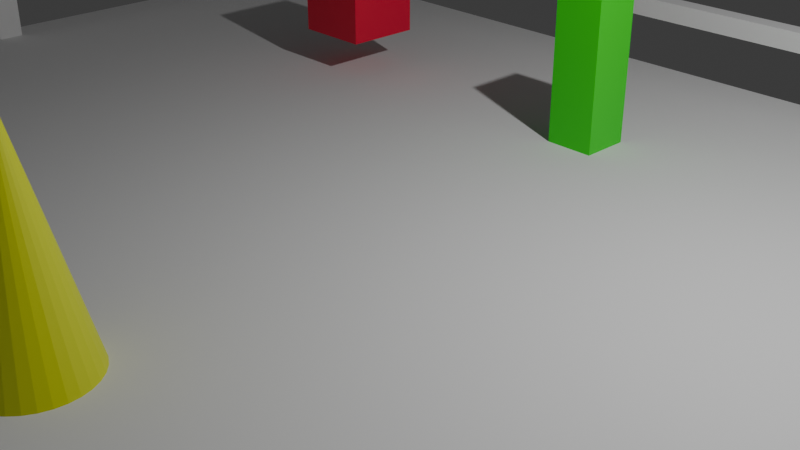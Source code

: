 # Source: Doorways_PrimaryScene.blend  (saved by Blender 5.1.30; exported with 4.5.12 LTS)
import bpy
from mathutils import Matrix  # noqa: F401  (used for matrix-valued properties, if any)

bpy.ops.wm.read_factory_settings(use_empty=True)
scene = bpy.context.scene
scene.name = 'Scene'

# ---- collections
col_collection = bpy.data.collections.new('Collection'); scene.collection.children.link(col_collection)
col_00_blockout = bpy.data.collections.new('00_Blockout'); scene.collection.children.link(col_00_blockout)
col_01_porch = bpy.data.collections.new('01_Porch'); scene.collection.children.link(col_01_porch)
col_02_temple = bpy.data.collections.new('02_Temple'); scene.collection.children.link(col_02_temple)
col_03_mountains = bpy.data.collections.new('03_Mountains'); scene.collection.children.link(col_03_mountains)
col_04_waterfall = bpy.data.collections.new('04_Waterfall'); scene.collection.children.link(col_04_waterfall)
col_05_export = bpy.data.collections.new('05_Export'); scene.collection.children.link(col_05_export)

# ---- materials (node trees are filled in below, after node groups)
mat_material_003 = bpy.data.materials.new('Material.003')
mat_material_002 = bpy.data.materials.new('Material.002')
mat_material_001 = bpy.data.materials.new('Material.001')
mat_mat_blckout_water = bpy.data.materials.new('MAT_Blckout_Water')

# ---- material node trees
mat_material_003.use_nodes = True; mat_material_003.node_tree.nodes.clear()
_N = mat_material_003.node_tree.nodes; _L = mat_material_003.node_tree.links
n0 = _N.new('ShaderNodeBsdfPrincipled'); n0.name = 'Principled BSDF'; n0.location = (-200, 100)
n0.inputs[0].default_value = (0.01486, 0.8, 0.006589, 1.0)
n1 = _N.new('ShaderNodeOutputMaterial'); n1.name = 'Material Output'; n1.location = (200, 100)
_L.new(n0.outputs[0], n1.inputs[0])
n1.is_active_output = True
mat_material_002.use_nodes = True; mat_material_002.node_tree.nodes.clear()
_N = mat_material_002.node_tree.nodes; _L = mat_material_002.node_tree.links
n0 = _N.new('ShaderNodeBsdfPrincipled'); n0.name = 'Principled BSDF'; n0.location = (-200, 100)
n0.inputs[0].default_value = (0.7272, 0.8, 0.007224, 1.0)
n1 = _N.new('ShaderNodeOutputMaterial'); n1.name = 'Material Output'; n1.location = (200, 100)
_L.new(n0.outputs[0], n1.inputs[0])
n1.is_active_output = True
mat_material_001.use_nodes = True; mat_material_001.node_tree.nodes.clear()
_N = mat_material_001.node_tree.nodes; _L = mat_material_001.node_tree.links
n0 = _N.new('ShaderNodeBsdfPrincipled'); n0.name = 'Principled BSDF'; n0.location = (-200, 100)
n0.inputs[0].default_value = (0.8, 0.003506, 0.04644, 1.0)
n1 = _N.new('ShaderNodeOutputMaterial'); n1.name = 'Material Output'; n1.location = (200, 100)
_L.new(n0.outputs[0], n1.inputs[0])
n1.is_active_output = True
mat_mat_blckout_water.use_nodes = True; mat_mat_blckout_water.node_tree.nodes.clear()
_N = mat_mat_blckout_water.node_tree.nodes; _L = mat_mat_blckout_water.node_tree.links
n0 = _N.new('ShaderNodeBsdfPrincipled'); n0.name = 'Principled BSDF'; n0.location = (-200, 100)
n0.inputs[0].default_value = (0.08394, 0.0525, 0.8, 1.0)
n1 = _N.new('ShaderNodeOutputMaterial'); n1.name = 'Material Output'; n1.location = (200, 100)
_L.new(n0.outputs[0], n1.inputs[0])
n1.is_active_output = True

# ---- world
world_world = bpy.data.worlds.new('World'); scene.world = world_world
world_world.use_nodes = True; world_world.node_tree.nodes.clear()
_N = world_world.node_tree.nodes; _L = world_world.node_tree.links
n0 = _N.new('ShaderNodeOutputWorld'); n0.name = 'World Output'; n0.location = (200, 100)
n1 = _N.new('ShaderNodeBackground'); n1.name = 'Background'; n1.location = (-200, 100)
n1.inputs[0].default_value = (0.05088, 0.05088, 0.05088, 1.0)
_L.new(n1.outputs[0], n0.inputs[0])
n0.is_active_output = True
world_world.color = (0.05088, 0.05088, 0.05088)
world_world.sun_shadow_jitter_overblur = 0.0

# ---- cameras
cam_camera = bpy.data.cameras.new('Camera')
cam_camera.clip_end = 100.0
cam_camera.ortho_scale = 7.314

# ---- lights
light_light = bpy.data.lights.new('Light', 'POINT')
light_light.energy = 1000.0
light_light.shadow_soft_size = 0.1

# ---- meshes
me_cube_001 = bpy.data.meshes.new('Cube.001')
me_cube_001.from_pydata([(-1.0, -1.0, -1.0), (-1.0, -1.0, 1.0), (-1.0, 1.0, -1.0), (-1.0, 1.0, 1.0), (1.0, -1.0, -1.0), (1.0, -1.0, 1.0), (1.0, 1.0, -1.0), (1.0, 1.0, 1.0)], [], [(0, 1, 3, 2), (2, 3, 7, 6), (6, 7, 5, 4), (4, 5, 1, 0), (2, 6, 4, 0), (7, 3, 1, 5)])
_uv = me_cube_001.uv_layers.new(name='UVMap')
_uv.uv.foreach_set('vector', [0.375, 0.0, 0.625, 0.0, 0.625, 0.25, 0.375, 0.25, 0.375, 0.25, 0.625, 0.25, 0.625, 0.5, 0.375, 0.5, 0.375, 0.5, 0.625, 0.5, 0.625, 0.75, 0.375, 0.75, 0.375, 0.75, 0.625, 0.75, 0.625, 1.0, 0.375, 1.0, 0.125, 0.5, 0.375, 0.5, 0.375, 0.75, 0.125, 0.75, 0.625, 0.5, 0.875, 0.5, 0.875, 0.75, 0.625, 0.75])
me_cube_001.update()
me_cube_002 = bpy.data.meshes.new('Cube.002')
me_cube_002.from_pydata([(-1.0, -1.0, -1.0), (-1.0, -1.0, 1.0), (-1.0, 1.0, -1.0), (-1.0, 1.0, 1.0), (1.0, -1.0, -1.0), (1.0, -1.0, 1.0), (1.0, 1.0, -1.0), (1.0, 1.0, 1.0)], [], [(0, 1, 3, 2), (2, 3, 7, 6), (6, 7, 5, 4), (4, 5, 1, 0), (2, 6, 4, 0), (7, 3, 1, 5)])
_uv = me_cube_002.uv_layers.new(name='UVMap')
_uv.uv.foreach_set('vector', [0.375, 0.0, 0.625, 0.0, 0.625, 0.25, 0.375, 0.25, 0.375, 0.25, 0.625, 0.25, 0.625, 0.5, 0.375, 0.5, 0.375, 0.5, 0.625, 0.5, 0.625, 0.75, 0.375, 0.75, 0.375, 0.75, 0.625, 0.75, 0.625, 1.0, 0.375, 1.0, 0.125, 0.5, 0.375, 0.5, 0.375, 0.75, 0.125, 0.75, 0.625, 0.5, 0.875, 0.5, 0.875, 0.75, 0.625, 0.75])
me_cube_002.update()
me_cube_003 = bpy.data.meshes.new('Cube.003')
me_cube_003.from_pydata([(-1.0, -1.0, -1.0), (-1.0, -1.0, 1.0), (-1.0, 1.0, -1.0), (-1.0, 1.0, 1.0), (1.0, -1.0, -1.0), (1.0, -1.0, 1.0), (1.0, 1.0, -1.0), (1.0, 1.0, 1.0)], [], [(0, 1, 3, 2), (2, 3, 7, 6), (6, 7, 5, 4), (4, 5, 1, 0), (2, 6, 4, 0), (7, 3, 1, 5)])
_uv = me_cube_003.uv_layers.new(name='UVMap')
_uv.uv.foreach_set('vector', [0.375, 0.0, 0.625, 0.0, 0.625, 0.25, 0.375, 0.25, 0.375, 0.25, 0.625, 0.25, 0.625, 0.5, 0.375, 0.5, 0.375, 0.5, 0.625, 0.5, 0.625, 0.75, 0.375, 0.75, 0.375, 0.75, 0.625, 0.75, 0.625, 1.0, 0.375, 1.0, 0.125, 0.5, 0.375, 0.5, 0.375, 0.75, 0.125, 0.75, 0.625, 0.5, 0.875, 0.5, 0.875, 0.75, 0.625, 0.75])
me_cube_003.update()
me_cube_004 = bpy.data.meshes.new('Cube.004')
me_cube_004.from_pydata([(-1.0, -1.0, -1.0), (-1.0, -1.0, 1.0), (-1.0, 1.0, -1.0), (-1.0, 1.0, 1.0), (1.0, -1.0, -1.0), (1.0, -1.0, 1.0), (1.0, 1.0, -1.0), (1.0, 1.0, 1.0)], [], [(0, 1, 3, 2), (2, 3, 7, 6), (6, 7, 5, 4), (4, 5, 1, 0), (2, 6, 4, 0), (7, 3, 1, 5)])
_uv = me_cube_004.uv_layers.new(name='UVMap')
_uv.uv.foreach_set('vector', [0.375, 0.0, 0.625, 0.0, 0.625, 0.25, 0.375, 0.25, 0.375, 0.25, 0.625, 0.25, 0.625, 0.5, 0.375, 0.5, 0.375, 0.5, 0.625, 0.5, 0.625, 0.75, 0.375, 0.75, 0.375, 0.75, 0.625, 0.75, 0.625, 1.0, 0.375, 1.0, 0.125, 0.5, 0.375, 0.5, 0.375, 0.75, 0.125, 0.75, 0.625, 0.5, 0.875, 0.5, 0.875, 0.75, 0.625, 0.75])
me_cube_004.update()
me_cube_005 = bpy.data.meshes.new('Cube.005')
me_cube_005.from_pydata([(-1.0, -1.0, -1.0), (-1.0, -1.0, 1.0), (-1.0, 1.0, -1.0), (-1.0, 1.0, 1.0), (1.0, -1.0, -1.0), (1.0, -1.0, 1.0), (1.0, 1.0, -1.0), (1.0, 1.0, 1.0)], [], [(0, 1, 3, 2), (2, 3, 7, 6), (6, 7, 5, 4), (4, 5, 1, 0), (2, 6, 4, 0), (7, 3, 1, 5)])
_uv = me_cube_005.uv_layers.new(name='UVMap')
_uv.uv.foreach_set('vector', [0.375, 0.0, 0.625, 0.0, 0.625, 0.25, 0.375, 0.25, 0.375, 0.25, 0.625, 0.25, 0.625, 0.5, 0.375, 0.5, 0.375, 0.5, 0.625, 0.5, 0.625, 0.75, 0.375, 0.75, 0.375, 0.75, 0.625, 0.75, 0.625, 1.0, 0.375, 1.0, 0.125, 0.5, 0.375, 0.5, 0.375, 0.75, 0.125, 0.75, 0.625, 0.5, 0.875, 0.5, 0.875, 0.75, 0.625, 0.75])
me_cube_005.update()
me_cube_006 = bpy.data.meshes.new('Cube.006')
me_cube_006.from_pydata([(-1.0, -1.0, -1.0), (-1.0, -1.0, 1.0), (-1.0, 1.0, -1.0), (-1.0, 1.0, 1.0), (1.0, -1.0, -1.0), (1.0, -1.0, 1.0), (1.0, 1.0, -1.0), (1.0, 1.0, 1.0)], [], [(0, 1, 3, 2), (2, 3, 7, 6), (6, 7, 5, 4), (4, 5, 1, 0), (2, 6, 4, 0), (7, 3, 1, 5)])
_uv = me_cube_006.uv_layers.new(name='UVMap')
_uv.uv.foreach_set('vector', [0.375, 0.0, 0.625, 0.0, 0.625, 0.25, 0.375, 0.25, 0.375, 0.25, 0.625, 0.25, 0.625, 0.5, 0.375, 0.5, 0.375, 0.5, 0.625, 0.5, 0.625, 0.75, 0.375, 0.75, 0.375, 0.75, 0.625, 0.75, 0.625, 1.0, 0.375, 1.0, 0.125, 0.5, 0.375, 0.5, 0.375, 0.75, 0.125, 0.75, 0.625, 0.5, 0.875, 0.5, 0.875, 0.75, 0.625, 0.75])
me_cube_006.update()
me_cube_007 = bpy.data.meshes.new('Cube.007')
me_cube_007.from_pydata([(-1.0, -1.0, -1.0), (-1.0, -1.0, 1.0), (-1.0, 1.0, -1.0), (-1.0, 1.0, 1.0), (1.0, -1.0, -1.0), (1.0, -1.0, 1.0), (1.0, 1.0, -1.0), (1.0, 1.0, 1.0)], [], [(0, 1, 3, 2), (2, 3, 7, 6), (6, 7, 5, 4), (4, 5, 1, 0), (2, 6, 4, 0), (7, 3, 1, 5)])
_uv = me_cube_007.uv_layers.new(name='UVMap')
_uv.uv.foreach_set('vector', [0.375, 0.0, 0.625, 0.0, 0.625, 0.25, 0.375, 0.25, 0.375, 0.25, 0.625, 0.25, 0.625, 0.5, 0.375, 0.5, 0.375, 0.5, 0.625, 0.5, 0.625, 0.75, 0.375, 0.75, 0.375, 0.75, 0.625, 0.75, 0.625, 1.0, 0.375, 1.0, 0.125, 0.5, 0.375, 0.5, 0.375, 0.75, 0.125, 0.75, 0.625, 0.5, 0.875, 0.5, 0.875, 0.75, 0.625, 0.75])
me_cube_007.update()
me_cube_008 = bpy.data.meshes.new('Cube.008')
me_cube_008.from_pydata([(-1.0, -1.0, -1.0), (-1.0, -1.0, 1.0), (-1.0, 1.0, -1.0), (-1.0, 1.0, 1.0), (1.0, -1.0, -1.0), (1.0, -1.0, 1.0), (1.0, 1.0, -1.0), (1.0, 1.0, 1.0)], [], [(0, 1, 3, 2), (2, 3, 7, 6), (6, 7, 5, 4), (4, 5, 1, 0), (2, 6, 4, 0), (7, 3, 1, 5)])
_uv = me_cube_008.uv_layers.new(name='UVMap')
_uv.uv.foreach_set('vector', [0.375, 0.0, 0.625, 0.0, 0.625, 0.25, 0.375, 0.25, 0.375, 0.25, 0.625, 0.25, 0.625, 0.5, 0.375, 0.5, 0.375, 0.5, 0.625, 0.5, 0.625, 0.75, 0.375, 0.75, 0.375, 0.75, 0.625, 0.75, 0.625, 1.0, 0.375, 1.0, 0.125, 0.5, 0.375, 0.5, 0.375, 0.75, 0.125, 0.75, 0.625, 0.5, 0.875, 0.5, 0.875, 0.75, 0.625, 0.75])
me_cube_008.update()
me_cube_009 = bpy.data.meshes.new('Cube.009')
me_cube_009.from_pydata([(-1.0, -1.0, -1.0), (-1.0, -1.0, 1.0), (-1.0, 1.0, -1.0), (-1.0, 1.0, 1.0), (1.0, -1.0, -1.0), (1.0, -1.0, 1.0), (1.0, 1.0, -1.0), (1.0, 1.0, 1.0)], [], [(0, 1, 3, 2), (2, 3, 7, 6), (6, 7, 5, 4), (4, 5, 1, 0), (2, 6, 4, 0), (7, 3, 1, 5)])
_uv = me_cube_009.uv_layers.new(name='UVMap')
_uv.uv.foreach_set('vector', [0.375, 0.0, 0.625, 0.0, 0.625, 0.25, 0.375, 0.25, 0.375, 0.25, 0.625, 0.25, 0.625, 0.5, 0.375, 0.5, 0.375, 0.5, 0.625, 0.5, 0.625, 0.75, 0.375, 0.75, 0.375, 0.75, 0.625, 0.75, 0.625, 1.0, 0.375, 1.0, 0.125, 0.5, 0.375, 0.5, 0.375, 0.75, 0.125, 0.75, 0.625, 0.5, 0.875, 0.5, 0.875, 0.75, 0.625, 0.75])
me_cube_009.update()
me_cube_010 = bpy.data.meshes.new('Cube.010')
me_cube_010.from_pydata([(-1.0, -1.0, -1.0), (-1.0, -1.0, 1.0), (-1.0, 1.0, -1.0), (-1.0, 1.0, 1.0), (1.0, -1.0, -1.0), (1.0, -1.0, 1.0), (1.0, 1.0, -1.0), (1.0, 1.0, 1.0)], [], [(0, 1, 3, 2), (2, 3, 7, 6), (6, 7, 5, 4), (4, 5, 1, 0), (2, 6, 4, 0), (7, 3, 1, 5)])
_uv = me_cube_010.uv_layers.new(name='UVMap')
_uv.uv.foreach_set('vector', [0.375, 0.0, 0.625, 0.0, 0.625, 0.25, 0.375, 0.25, 0.375, 0.25, 0.625, 0.25, 0.625, 0.5, 0.375, 0.5, 0.375, 0.5, 0.625, 0.5, 0.625, 0.75, 0.375, 0.75, 0.375, 0.75, 0.625, 0.75, 0.625, 1.0, 0.375, 1.0, 0.125, 0.5, 0.375, 0.5, 0.375, 0.75, 0.125, 0.75, 0.625, 0.5, 0.875, 0.5, 0.875, 0.75, 0.625, 0.75])
me_cube_010.update()
me_cube_011 = bpy.data.meshes.new('Cube.011')
me_cube_011.from_pydata([(-1.0, -1.0, -1.0), (-1.0, -1.0, 1.0), (-1.0, 1.0, -1.0), (-1.0, 1.0, 1.0), (1.0, -1.0, -1.0), (1.0, -1.0, 1.0), (1.0, 1.0, -1.0), (1.0, 1.0, 1.0)], [], [(0, 1, 3, 2), (2, 3, 7, 6), (6, 7, 5, 4), (4, 5, 1, 0), (2, 6, 4, 0), (7, 3, 1, 5)])
_uv = me_cube_011.uv_layers.new(name='UVMap')
_uv.uv.foreach_set('vector', [0.375, 0.0, 0.625, 0.0, 0.625, 0.25, 0.375, 0.25, 0.375, 0.25, 0.625, 0.25, 0.625, 0.5, 0.375, 0.5, 0.375, 0.5, 0.625, 0.5, 0.625, 0.75, 0.375, 0.75, 0.375, 0.75, 0.625, 0.75, 0.625, 1.0, 0.375, 1.0, 0.125, 0.5, 0.375, 0.5, 0.375, 0.75, 0.125, 0.75, 0.625, 0.5, 0.875, 0.5, 0.875, 0.75, 0.625, 0.75])
me_cube_011.update()
me_cube_012 = bpy.data.meshes.new('Cube.012')
me_cube_012.from_pydata([(-1.0, -1.0, -1.0), (-1.0, -1.0, 1.0), (-1.0, 1.0, -1.0), (-1.0, 1.0, 1.0), (1.0, -1.0, -1.0), (1.0, -1.0, 1.0), (1.0, 1.0, -1.0), (1.0, 1.0, 1.0)], [], [(0, 1, 3, 2), (2, 3, 7, 6), (6, 7, 5, 4), (4, 5, 1, 0), (2, 6, 4, 0), (7, 3, 1, 5)])
_uv = me_cube_012.uv_layers.new(name='UVMap')
_uv.uv.foreach_set('vector', [0.375, 0.0, 0.625, 0.0, 0.625, 0.25, 0.375, 0.25, 0.375, 0.25, 0.625, 0.25, 0.625, 0.5, 0.375, 0.5, 0.375, 0.5, 0.625, 0.5, 0.625, 0.75, 0.375, 0.75, 0.375, 0.75, 0.625, 0.75, 0.625, 1.0, 0.375, 1.0, 0.125, 0.5, 0.375, 0.5, 0.375, 0.75, 0.125, 0.75, 0.625, 0.5, 0.875, 0.5, 0.875, 0.75, 0.625, 0.75])
me_cube_012.update()
me_cube_013 = bpy.data.meshes.new('Cube.013')
me_cube_013.from_pydata([(-1.0, -1.0, -1.0), (-1.0, -1.0, 1.0), (-1.0, 1.0, -1.0), (-1.0, 1.0, 1.0), (1.0, -1.0, -1.0), (1.0, -1.0, 1.0), (1.0, 1.0, -1.0), (1.0, 1.0, 1.0)], [], [(0, 1, 3, 2), (2, 3, 7, 6), (6, 7, 5, 4), (4, 5, 1, 0), (2, 6, 4, 0), (7, 3, 1, 5)])
_uv = me_cube_013.uv_layers.new(name='UVMap')
_uv.uv.foreach_set('vector', [0.375, 0.0, 0.625, 0.0, 0.625, 0.25, 0.375, 0.25, 0.375, 0.25, 0.625, 0.25, 0.625, 0.5, 0.375, 0.5, 0.375, 0.5, 0.625, 0.5, 0.625, 0.75, 0.375, 0.75, 0.375, 0.75, 0.625, 0.75, 0.625, 1.0, 0.375, 1.0, 0.125, 0.5, 0.375, 0.5, 0.375, 0.75, 0.125, 0.75, 0.625, 0.5, 0.875, 0.5, 0.875, 0.75, 0.625, 0.75])
me_cube_013.update()
me_cube_014 = bpy.data.meshes.new('Cube.014')
me_cube_014.from_pydata([(-1.0, -1.0, -1.0), (-1.0, -1.0, 1.0), (-1.0, 1.0, -1.0), (-1.0, 1.0, 1.0), (1.0, -1.0, -1.0), (1.0, -1.0, 1.0), (1.0, 1.0, -1.0), (1.0, 1.0, 1.0)], [], [(0, 1, 3, 2), (2, 3, 7, 6), (6, 7, 5, 4), (4, 5, 1, 0), (2, 6, 4, 0), (7, 3, 1, 5)])
_uv = me_cube_014.uv_layers.new(name='UVMap')
_uv.uv.foreach_set('vector', [0.375, 0.0, 0.625, 0.0, 0.625, 0.25, 0.375, 0.25, 0.375, 0.25, 0.625, 0.25, 0.625, 0.5, 0.375, 0.5, 0.375, 0.5, 0.625, 0.5, 0.625, 0.75, 0.375, 0.75, 0.375, 0.75, 0.625, 0.75, 0.625, 1.0, 0.375, 1.0, 0.125, 0.5, 0.375, 0.5, 0.375, 0.75, 0.125, 0.75, 0.625, 0.5, 0.875, 0.5, 0.875, 0.75, 0.625, 0.75])
me_cube_014.update()
me_cube_015 = bpy.data.meshes.new('Cube.015')
me_cube_015.from_pydata([(-1.0, -1.0, -1.0), (-1.0, -1.0, 1.0), (-1.0, 1.0, -1.0), (-1.0, 1.0, 1.0), (1.0, -1.0, -1.0), (1.0, -1.0, 1.0), (1.0, 1.0, -1.0), (1.0, 1.0, 1.0)], [], [(0, 1, 3, 2), (2, 3, 7, 6), (6, 7, 5, 4), (4, 5, 1, 0), (2, 6, 4, 0), (7, 3, 1, 5)])
_uv = me_cube_015.uv_layers.new(name='UVMap')
_uv.uv.foreach_set('vector', [0.375, 0.0, 0.625, 0.0, 0.625, 0.25, 0.375, 0.25, 0.375, 0.25, 0.625, 0.25, 0.625, 0.5, 0.375, 0.5, 0.375, 0.5, 0.625, 0.5, 0.625, 0.75, 0.375, 0.75, 0.375, 0.75, 0.625, 0.75, 0.625, 1.0, 0.375, 1.0, 0.125, 0.5, 0.375, 0.5, 0.375, 0.75, 0.125, 0.75, 0.625, 0.5, 0.875, 0.5, 0.875, 0.75, 0.625, 0.75])
me_cube_015.update()
me_cube_016 = bpy.data.meshes.new('Cube.016')
me_cube_016.from_pydata([(-1.0, -1.0, -1.0), (-1.0, -1.0, 1.0), (-1.0, 1.0, -1.0), (-1.0, 1.0, 1.0), (1.0, -1.0, -1.0), (1.0, -1.0, 1.0), (1.0, 1.0, -1.0), (1.0, 1.0, 1.0)], [], [(0, 1, 3, 2), (2, 3, 7, 6), (6, 7, 5, 4), (4, 5, 1, 0), (2, 6, 4, 0), (7, 3, 1, 5)])
_uv = me_cube_016.uv_layers.new(name='UVMap')
_uv.uv.foreach_set('vector', [0.375, 0.0, 0.625, 0.0, 0.625, 0.25, 0.375, 0.25, 0.375, 0.25, 0.625, 0.25, 0.625, 0.5, 0.375, 0.5, 0.375, 0.5, 0.625, 0.5, 0.625, 0.75, 0.375, 0.75, 0.375, 0.75, 0.625, 0.75, 0.625, 1.0, 0.375, 1.0, 0.125, 0.5, 0.375, 0.5, 0.375, 0.75, 0.125, 0.75, 0.625, 0.5, 0.875, 0.5, 0.875, 0.75, 0.625, 0.75])
me_cube_016.update()
me_cube_017 = bpy.data.meshes.new('Cube.017')
me_cube_017.from_pydata([(-1.0, -1.0, -1.0), (-1.0, -1.0, 1.0), (-1.0, 1.0, -1.0), (-1.0, 1.0, 1.0), (1.0, -1.0, -1.0), (1.0, -1.0, 1.0), (1.0, 1.0, -1.0), (1.0, 1.0, 1.0)], [], [(0, 1, 3, 2), (2, 3, 7, 6), (6, 7, 5, 4), (4, 5, 1, 0), (2, 6, 4, 0), (7, 3, 1, 5)])
_uv = me_cube_017.uv_layers.new(name='UVMap')
_uv.uv.foreach_set('vector', [0.375, 0.0, 0.625, 0.0, 0.625, 0.25, 0.375, 0.25, 0.375, 0.25, 0.625, 0.25, 0.625, 0.5, 0.375, 0.5, 0.375, 0.5, 0.625, 0.5, 0.625, 0.75, 0.375, 0.75, 0.375, 0.75, 0.625, 0.75, 0.625, 1.0, 0.375, 1.0, 0.125, 0.5, 0.375, 0.5, 0.375, 0.75, 0.125, 0.75, 0.625, 0.5, 0.875, 0.5, 0.875, 0.75, 0.625, 0.75])
me_cube_017.update()
me_cube_018 = bpy.data.meshes.new('Cube.018')
me_cube_018.from_pydata([(-1.0, -1.0, -1.0), (-1.0, -1.0, 1.0), (-1.0, 1.0, -1.0), (-1.0, 1.0, 1.0), (1.0, -1.0, -1.0), (1.0, -1.0, 1.0), (1.0, 1.0, -1.0), (1.0, 1.0, 1.0)], [], [(0, 1, 3, 2), (2, 3, 7, 6), (6, 7, 5, 4), (4, 5, 1, 0), (2, 6, 4, 0), (7, 3, 1, 5)])
_uv = me_cube_018.uv_layers.new(name='UVMap')
_uv.uv.foreach_set('vector', [0.375, 0.0, 0.625, 0.0, 0.625, 0.25, 0.375, 0.25, 0.375, 0.25, 0.625, 0.25, 0.625, 0.5, 0.375, 0.5, 0.375, 0.5, 0.625, 0.5, 0.625, 0.75, 0.375, 0.75, 0.375, 0.75, 0.625, 0.75, 0.625, 1.0, 0.375, 1.0, 0.125, 0.5, 0.375, 0.5, 0.375, 0.75, 0.125, 0.75, 0.625, 0.5, 0.875, 0.5, 0.875, 0.75, 0.625, 0.75])
me_cube_018.update()
me_cube_019 = bpy.data.meshes.new('Cube.019')
me_cube_019.from_pydata([(-1.0, -1.0, -1.0), (-1.0, -1.0, 1.0), (-1.0, 1.0, -1.0), (-1.0, 1.0, 1.0), (1.0, -1.0, -1.0), (1.0, -1.0, 1.0), (1.0, 1.0, -1.0), (1.0, 1.0, 1.0)], [], [(0, 1, 3, 2), (2, 3, 7, 6), (6, 7, 5, 4), (4, 5, 1, 0), (2, 6, 4, 0), (7, 3, 1, 5)])
_uv = me_cube_019.uv_layers.new(name='UVMap')
_uv.uv.foreach_set('vector', [0.375, 0.0, 0.625, 0.0, 0.625, 0.25, 0.375, 0.25, 0.375, 0.25, 0.625, 0.25, 0.625, 0.5, 0.375, 0.5, 0.375, 0.5, 0.625, 0.5, 0.625, 0.75, 0.375, 0.75, 0.375, 0.75, 0.625, 0.75, 0.625, 1.0, 0.375, 1.0, 0.125, 0.5, 0.375, 0.5, 0.375, 0.75, 0.125, 0.75, 0.625, 0.5, 0.875, 0.5, 0.875, 0.75, 0.625, 0.75])
me_cube_019.update()
me_cube_020 = bpy.data.meshes.new('Cube.020')
me_cube_020.from_pydata([(-1.0, -1.0, -1.0), (-1.0, -1.0, 1.0), (-1.0, 1.0, -1.0), (-1.0, 1.0, 1.0), (1.0, -1.0, -1.0), (1.0, -1.0, 1.0), (1.0, 1.0, -1.0), (1.0, 1.0, 1.0)], [], [(0, 1, 3, 2), (2, 3, 7, 6), (6, 7, 5, 4), (4, 5, 1, 0), (2, 6, 4, 0), (7, 3, 1, 5)])
_uv = me_cube_020.uv_layers.new(name='UVMap')
_uv.uv.foreach_set('vector', [0.375, 0.0, 0.625, 0.0, 0.625, 0.25, 0.375, 0.25, 0.375, 0.25, 0.625, 0.25, 0.625, 0.5, 0.375, 0.5, 0.375, 0.5, 0.625, 0.5, 0.625, 0.75, 0.375, 0.75, 0.375, 0.75, 0.625, 0.75, 0.625, 1.0, 0.375, 1.0, 0.125, 0.5, 0.375, 0.5, 0.375, 0.75, 0.125, 0.75, 0.625, 0.5, 0.875, 0.5, 0.875, 0.75, 0.625, 0.75])
me_cube_020.update()
me_cube_021 = bpy.data.meshes.new('Cube.021')
me_cube_021.from_pydata([(-1.0, -1.0, -1.0), (-1.0, -1.0, 1.0), (-1.0, 1.0, -1.0), (-1.0, 1.0, 1.0), (1.0, -1.0, -1.0), (1.0, -1.0, 1.0), (1.0, 1.0, -1.0), (1.0, 1.0, 1.0)], [], [(0, 1, 3, 2), (2, 3, 7, 6), (6, 7, 5, 4), (4, 5, 1, 0), (2, 6, 4, 0), (7, 3, 1, 5)])
_uv = me_cube_021.uv_layers.new(name='UVMap')
_uv.uv.foreach_set('vector', [0.375, 0.0, 0.625, 0.0, 0.625, 0.25, 0.375, 0.25, 0.375, 0.25, 0.625, 0.25, 0.625, 0.5, 0.375, 0.5, 0.375, 0.5, 0.625, 0.5, 0.625, 0.75, 0.375, 0.75, 0.375, 0.75, 0.625, 0.75, 0.625, 1.0, 0.375, 1.0, 0.125, 0.5, 0.375, 0.5, 0.375, 0.75, 0.125, 0.75, 0.625, 0.5, 0.875, 0.5, 0.875, 0.75, 0.625, 0.75])
me_cube_021.update()
me_cube_022 = bpy.data.meshes.new('Cube.022')
me_cube_022.from_pydata([(-1.0, -1.0, -1.0), (-1.0, -1.0, 1.0), (-1.0, 1.0, -1.0), (-1.0, 1.0, 1.0), (1.0, -1.0, -1.0), (1.0, -1.0, 1.0), (1.0, 1.0, -1.0), (1.0, 1.0, 1.0)], [], [(0, 1, 3, 2), (2, 3, 7, 6), (6, 7, 5, 4), (4, 5, 1, 0), (2, 6, 4, 0), (7, 3, 1, 5)])
_uv = me_cube_022.uv_layers.new(name='UVMap')
_uv.uv.foreach_set('vector', [0.375, 0.0, 0.625, 0.0, 0.625, 0.25, 0.375, 0.25, 0.375, 0.25, 0.625, 0.25, 0.625, 0.5, 0.375, 0.5, 0.375, 0.5, 0.625, 0.5, 0.625, 0.75, 0.375, 0.75, 0.375, 0.75, 0.625, 0.75, 0.625, 1.0, 0.375, 1.0, 0.125, 0.5, 0.375, 0.5, 0.375, 0.75, 0.125, 0.75, 0.625, 0.5, 0.875, 0.5, 0.875, 0.75, 0.625, 0.75])
me_cube_022.update()
me_cube_023 = bpy.data.meshes.new('Cube.023')
me_cube_023.from_pydata([(-1.0, -1.0, -1.0), (-1.0, -1.0, 1.0), (-1.0, 1.0, -1.0), (-1.0, 1.0, 1.0), (1.0, -1.0, -1.0), (1.0, -1.0, 1.0), (1.0, 1.0, -1.0), (1.0, 1.0, 1.0)], [], [(0, 1, 3, 2), (2, 3, 7, 6), (6, 7, 5, 4), (4, 5, 1, 0), (2, 6, 4, 0), (7, 3, 1, 5)])
_uv = me_cube_023.uv_layers.new(name='UVMap')
_uv.uv.foreach_set('vector', [0.375, 0.0, 0.625, 0.0, 0.625, 0.25, 0.375, 0.25, 0.375, 0.25, 0.625, 0.25, 0.625, 0.5, 0.375, 0.5, 0.375, 0.5, 0.625, 0.5, 0.625, 0.75, 0.375, 0.75, 0.375, 0.75, 0.625, 0.75, 0.625, 1.0, 0.375, 1.0, 0.125, 0.5, 0.375, 0.5, 0.375, 0.75, 0.125, 0.75, 0.625, 0.5, 0.875, 0.5, 0.875, 0.75, 0.625, 0.75])
me_cube_023.update()
me_cube_024 = bpy.data.meshes.new('Cube.024')
me_cube_024.from_pydata([(-1.0, -1.0, -1.0), (-1.0, -1.0, 1.0), (-1.0, 1.0, -1.0), (-1.0, 1.0, 1.0), (1.0, -1.0, -1.0), (1.0, -1.0, 1.0), (1.0, 1.0, -1.0), (1.0, 1.0, 1.0)], [], [(0, 1, 3, 2), (2, 3, 7, 6), (6, 7, 5, 4), (4, 5, 1, 0), (2, 6, 4, 0), (7, 3, 1, 5)])
_uv = me_cube_024.uv_layers.new(name='UVMap')
_uv.uv.foreach_set('vector', [0.375, 0.0, 0.625, 0.0, 0.625, 0.25, 0.375, 0.25, 0.375, 0.25, 0.625, 0.25, 0.625, 0.5, 0.375, 0.5, 0.375, 0.5, 0.625, 0.5, 0.625, 0.75, 0.375, 0.75, 0.375, 0.75, 0.625, 0.75, 0.625, 1.0, 0.375, 1.0, 0.125, 0.5, 0.375, 0.5, 0.375, 0.75, 0.125, 0.75, 0.625, 0.5, 0.875, 0.5, 0.875, 0.75, 0.625, 0.75])
me_cube_024.update()
me_cube_025 = bpy.data.meshes.new('Cube.025')
me_cube_025.from_pydata([(-1.0, -1.0, -1.0), (-1.0, -1.0, 1.0), (-1.0, 1.0, -1.0), (-1.0, 1.0, 1.0), (1.0, -1.0, -1.0), (1.0, -1.0, 1.0), (1.0, 1.0, -1.0), (1.0, 1.0, 1.0)], [], [(0, 1, 3, 2), (2, 3, 7, 6), (6, 7, 5, 4), (4, 5, 1, 0), (2, 6, 4, 0), (7, 3, 1, 5)])
_uv = me_cube_025.uv_layers.new(name='UVMap')
_uv.uv.foreach_set('vector', [0.375, 0.0, 0.625, 0.0, 0.625, 0.25, 0.375, 0.25, 0.375, 0.25, 0.625, 0.25, 0.625, 0.5, 0.375, 0.5, 0.375, 0.5, 0.625, 0.5, 0.625, 0.75, 0.375, 0.75, 0.375, 0.75, 0.625, 0.75, 0.625, 1.0, 0.375, 1.0, 0.125, 0.5, 0.375, 0.5, 0.375, 0.75, 0.125, 0.75, 0.625, 0.5, 0.875, 0.5, 0.875, 0.75, 0.625, 0.75])
me_cube_025.update()
me_cube_026 = bpy.data.meshes.new('Cube.026')
me_cube_026.from_pydata([(-1.0, -1.0, -1.0), (-1.0, -1.0, 1.0), (-1.0, 1.0, -1.0), (-1.0, 1.0, 1.0), (1.0, -1.0, -1.0), (1.0, -1.0, 1.0), (1.0, 1.0, -1.0), (1.0, 1.0, 1.0)], [], [(0, 1, 3, 2), (2, 3, 7, 6), (6, 7, 5, 4), (4, 5, 1, 0), (2, 6, 4, 0), (7, 3, 1, 5)])
_uv = me_cube_026.uv_layers.new(name='UVMap')
_uv.uv.foreach_set('vector', [0.375, 0.0, 0.625, 0.0, 0.625, 0.25, 0.375, 0.25, 0.375, 0.25, 0.625, 0.25, 0.625, 0.5, 0.375, 0.5, 0.375, 0.5, 0.625, 0.5, 0.625, 0.75, 0.375, 0.75, 0.375, 0.75, 0.625, 0.75, 0.625, 1.0, 0.375, 1.0, 0.125, 0.5, 0.375, 0.5, 0.375, 0.75, 0.125, 0.75, 0.625, 0.5, 0.875, 0.5, 0.875, 0.75, 0.625, 0.75])
me_cube_026.update()
me_cube_027 = bpy.data.meshes.new('Cube.027')
me_cube_027.from_pydata([(-1.0, -1.0, -1.0), (-1.0, -1.0, 1.0), (-1.0, 1.0, -1.0), (-1.0, 1.0, 1.0), (1.0, -1.0, -1.0), (1.0, -1.0, 1.0), (1.0, 1.0, -1.0), (1.0, 1.0, 1.0)], [], [(0, 1, 3, 2), (2, 3, 7, 6), (6, 7, 5, 4), (4, 5, 1, 0), (2, 6, 4, 0), (7, 3, 1, 5)])
_uv = me_cube_027.uv_layers.new(name='UVMap')
_uv.uv.foreach_set('vector', [0.375, 0.0, 0.625, 0.0, 0.625, 0.25, 0.375, 0.25, 0.375, 0.25, 0.625, 0.25, 0.625, 0.5, 0.375, 0.5, 0.375, 0.5, 0.625, 0.5, 0.625, 0.75, 0.375, 0.75, 0.375, 0.75, 0.625, 0.75, 0.625, 1.0, 0.375, 1.0, 0.125, 0.5, 0.375, 0.5, 0.375, 0.75, 0.125, 0.75, 0.625, 0.5, 0.875, 0.5, 0.875, 0.75, 0.625, 0.75])
me_cube_027.update()
me_cube_028 = bpy.data.meshes.new('Cube.028')
me_cube_028.from_pydata([(-1.0, -1.0, -1.0), (-1.0, -1.0, 1.0), (-1.0, 1.0, -1.0), (-1.0, 1.0, 1.0), (1.0, -1.0, -1.0), (1.0, -1.0, 1.0), (1.0, 1.0, -1.0), (1.0, 1.0, 1.0)], [], [(0, 1, 3, 2), (2, 3, 7, 6), (6, 7, 5, 4), (4, 5, 1, 0), (2, 6, 4, 0), (7, 3, 1, 5)])
_uv = me_cube_028.uv_layers.new(name='UVMap')
_uv.uv.foreach_set('vector', [0.375, 0.0, 0.625, 0.0, 0.625, 0.25, 0.375, 0.25, 0.375, 0.25, 0.625, 0.25, 0.625, 0.5, 0.375, 0.5, 0.375, 0.5, 0.625, 0.5, 0.625, 0.75, 0.375, 0.75, 0.375, 0.75, 0.625, 0.75, 0.625, 1.0, 0.375, 1.0, 0.125, 0.5, 0.375, 0.5, 0.375, 0.75, 0.125, 0.75, 0.625, 0.5, 0.875, 0.5, 0.875, 0.75, 0.625, 0.75])
me_cube_028.update()
me_cube_031 = bpy.data.meshes.new('Cube.031')
me_cube_031.from_pydata([(-1.0, -1.0, -1.0), (-1.0, -1.0, 1.0), (-1.0, 1.0, -1.0), (-1.0, 1.0, 1.0), (1.0, -1.0, -1.0), (1.0, -1.0, 1.0), (1.0, 1.0, -1.0), (1.0, 1.0, 1.0)], [], [(0, 1, 3, 2), (2, 3, 7, 6), (6, 7, 5, 4), (4, 5, 1, 0), (2, 6, 4, 0), (7, 3, 1, 5)])
_uv = me_cube_031.uv_layers.new(name='UVMap')
_uv.uv.foreach_set('vector', [0.375, 0.0, 0.625, 0.0, 0.625, 0.25, 0.375, 0.25, 0.375, 0.25, 0.625, 0.25, 0.625, 0.5, 0.375, 0.5, 0.375, 0.5, 0.625, 0.5, 0.625, 0.75, 0.375, 0.75, 0.375, 0.75, 0.625, 0.75, 0.625, 1.0, 0.375, 1.0, 0.125, 0.5, 0.375, 0.5, 0.375, 0.75, 0.125, 0.75, 0.625, 0.5, 0.875, 0.5, 0.875, 0.75, 0.625, 0.75])
me_cube_031.materials.append(mat_material_003)
me_cube_031.update()
me_cone_009 = bpy.data.meshes.new('Cone.009')
me_cone_009.from_pydata([(0.0, 1.0, -1.0), (0.1951, 0.9808, -1.0), (0.3827, 0.9239, -1.0), (0.5556, 0.8315, -1.0), (0.7071, 0.7071, -1.0), (0.8315, 0.5556, -1.0), (0.9239, 0.3827, -1.0), (0.9808, 0.1951, -1.0), (1.0, 0.0, -1.0), (0.9808, -0.1951, -1.0), (0.9239, -0.3827, -1.0), (0.8315, -0.5556, -1.0), (0.7071, -0.7071, -1.0), (0.5556, -0.8315, -1.0), (0.3827, -0.9239, -1.0), (0.1951, -0.9808, -1.0), (0.0, -1.0, -1.0), (-0.1951, -0.9808, -1.0), (-0.3827, -0.9239, -1.0), (-0.5556, -0.8315, -1.0), (-0.7071, -0.7071, -1.0), (-0.8315, -0.5556, -1.0), (-0.9239, -0.3827, -1.0), (-0.9808, -0.1951, -1.0), (-1.0, 0.0, -1.0), (-0.9808, 0.1951, -1.0), (-0.9239, 0.3827, -1.0), (-0.8315, 0.5556, -1.0), (-0.7071, 0.7071, -1.0), (-0.5556, 0.8315, -1.0), (-0.3827, 0.9239, -1.0), (-0.1951, 0.9808, -1.0), (0.0, 0.0, 1.0)], [], [(0, 32, 1), (1, 32, 2), (2, 32, 3), (3, 32, 4), (4, 32, 5), (5, 32, 6), (6, 32, 7), (7, 32, 8), (8, 32, 9), (9, 32, 10), (10, 32, 11), (11, 32, 12), (12, 32, 13), (13, 32, 14), (14, 32, 15), (15, 32, 16), (16, 32, 17), (17, 32, 18), (18, 32, 19), (19, 32, 20), (20, 32, 21), (21, 32, 22), (22, 32, 23), (23, 32, 24), (24, 32, 25), (25, 32, 26), (26, 32, 27), (27, 32, 28), (28, 32, 29), (29, 32, 30), (0, 1, 2, 3, 4, 5, 6, 7, 8, 9, 10, 11, 12, 13, 14, 15, 16, 17, 18, 19, 20, 21, 22, 23, 24, 25, 26, 27, 28, 29, 30, 31), (30, 32, 31), (31, 32, 0)])
_uv = me_cone_009.uv_layers.new(name='UVMap')
_uv.uv.foreach_set('vector', [0.25, 0.49, 0.25, 0.25, 0.2968, 0.4854, 0.2968, 0.4854, 0.25, 0.25, 0.3418, 0.4717, 0.3418, 0.4717, 0.25, 0.25, 0.3833, 0.4496, 0.3833, 0.4496, 0.25, 0.25, 0.4197, 0.4197, 0.4197, 0.4197, 0.25, 0.25, 0.4496, 0.3833, 0.4496, 0.3833, 0.25, 0.25, 0.4717, 0.3418, 0.4717, 0.3418, 0.25, 0.25, 0.4854, 0.2968, 0.4854, 0.2968, 0.25, 0.25, 0.49, 0.25, 0.49, 0.25, 0.25, 0.25, 0.4854, 0.2032, 0.4854, 0.2032, 0.25, 0.25, 0.4717, 0.1582, 0.4717, 0.1582, 0.25, 0.25, 0.4496, 0.1167, 0.4496, 0.1167, 0.25, 0.25, 0.4197, 0.08029, 0.4197, 0.08029, 0.25, 0.25, 0.3833, 0.05045, 0.3833, 0.05045, 0.25, 0.25, 0.3418, 0.02827, 0.3418, 0.02827, 0.25, 0.25, 0.2968, 0.01461, 0.2968, 0.01461, 0.25, 0.25, 0.25, 0.01, 0.25, 0.01, 0.25, 0.25, 0.2032, 0.01461, 0.2032, 0.01461, 0.25, 0.25, 0.1582, 0.02827, 0.1582, 0.02827, 0.25, 0.25, 0.1167, 0.05045, 0.1167, 0.05045, 0.25, 0.25, 0.08029, 0.08029, 0.08029, 0.08029, 0.25, 0.25, 0.05045, 0.1167, 0.05045, 0.1167, 0.25, 0.25, 0.02827, 0.1582, 0.02827, 0.1582, 0.25, 0.25, 0.01461, 0.2032, 0.01461, 0.2032, 0.25, 0.25, 0.01, 0.25, 0.01, 0.25, 0.25, 0.25, 0.01461, 0.2968, 0.01461, 0.2968, 0.25, 0.25, 0.02827, 0.3418, 0.02827, 0.3418, 0.25, 0.25, 0.05045, 0.3833, 0.05045, 0.3833, 0.25, 0.25, 0.08029, 0.4197, 0.08029, 0.4197, 0.25, 0.25, 0.1167, 0.4496, 0.1167, 0.4496, 0.25, 0.25, 0.1582, 0.4717, 0.75, 0.49, 0.7968, 0.4854, 0.8418, 0.4717, 0.8833, 0.4496, 0.9197, 0.4197, 0.9496, 0.3833, 0.9717, 0.3418, 0.9854, 0.2968, 0.99, 0.25, 0.9854, 0.2032, 0.9717, 0.1582, 0.9496, 0.1167, 0.9197, 0.08029, 0.8833, 0.05045, 0.8418, 0.02827, 0.7968, 0.01461, 0.75, 0.01, 0.7032, 0.01461, 0.6582, 0.02827, 0.6167, 0.05045, 0.5803, 0.08029, 0.5504, 0.1167, 0.5283, 0.1582, 0.5146, 0.2032, 0.51, 0.25, 0.5146, 0.2968, 0.5283, 0.3418, 0.5504, 0.3833, 0.5803, 0.4197, 0.6167, 0.4496, 0.6582, 0.4717, 0.7032, 0.4854, 0.1582, 0.4717, 0.25, 0.25, 0.2032, 0.4854, 0.2032, 0.4854, 0.25, 0.25, 0.25, 0.49])
me_cone_009.materials.append(mat_material_002)
me_cone_009.update()
me_cube_032 = bpy.data.meshes.new('Cube.032')
me_cube_032.from_pydata([(-1.0, -1.0, -1.0), (-1.0, -1.0, 1.0), (-1.0, 1.0, -1.0), (-1.0, 1.0, 1.0), (1.0, -1.0, -1.0), (1.0, -1.0, 1.0), (1.0, 1.0, -1.0), (1.0, 1.0, 1.0)], [], [(0, 1, 3, 2), (2, 3, 7, 6), (6, 7, 5, 4), (4, 5, 1, 0), (2, 6, 4, 0), (7, 3, 1, 5)])
_uv = me_cube_032.uv_layers.new(name='UVMap')
_uv.uv.foreach_set('vector', [0.375, 0.0, 0.625, 0.0, 0.625, 0.25, 0.375, 0.25, 0.375, 0.25, 0.625, 0.25, 0.625, 0.5, 0.375, 0.5, 0.375, 0.5, 0.625, 0.5, 0.625, 0.75, 0.375, 0.75, 0.375, 0.75, 0.625, 0.75, 0.625, 1.0, 0.375, 1.0, 0.125, 0.5, 0.375, 0.5, 0.375, 0.75, 0.125, 0.75, 0.625, 0.5, 0.875, 0.5, 0.875, 0.75, 0.625, 0.75])
me_cube_032.materials.append(mat_material_001)
me_cube_032.update()
me_cone = bpy.data.meshes.new('Cone')
me_cone.from_pydata([(0.0, 1.0, -1.0), (0.1951, 0.9808, -1.0), (0.3827, 0.9239, -1.0), (0.5556, 0.8315, -1.0), (0.7071, 0.7071, -1.0), (0.8315, 0.5556, -1.0), (0.9239, 0.3827, -1.0), (0.9808, 0.1951, -1.0), (1.0, 0.0, -1.0), (0.9808, -0.1951, -1.0), (0.9239, -0.3827, -1.0), (0.8315, -0.5556, -1.0), (0.7071, -0.7071, -1.0), (0.5556, -0.8315, -1.0), (0.3827, -0.9239, -1.0), (0.1951, -0.9808, -1.0), (0.0, -1.0, -1.0), (-0.1951, -0.9808, -1.0), (-0.3827, -0.9239, -1.0), (-0.5556, -0.8315, -1.0), (-0.7071, -0.7071, -1.0), (-0.8315, -0.5556, -1.0), (-0.9239, -0.3827, -1.0), (-0.9808, -0.1951, -1.0), (-1.0, 0.0, -1.0), (-0.9808, 0.1951, -1.0), (-0.9239, 0.3827, -1.0), (-0.8315, 0.5556, -1.0), (-0.7071, 0.7071, -1.0), (-0.5556, 0.8315, -1.0), (-0.3827, 0.9239, -1.0), (-0.1951, 0.9808, -1.0), (0.0, 0.0, 1.0)], [], [(0, 32, 1), (1, 32, 2), (2, 32, 3), (3, 32, 4), (4, 32, 5), (5, 32, 6), (6, 32, 7), (7, 32, 8), (8, 32, 9), (9, 32, 10), (10, 32, 11), (11, 32, 12), (12, 32, 13), (13, 32, 14), (14, 32, 15), (15, 32, 16), (16, 32, 17), (17, 32, 18), (18, 32, 19), (19, 32, 20), (20, 32, 21), (21, 32, 22), (22, 32, 23), (23, 32, 24), (24, 32, 25), (25, 32, 26), (26, 32, 27), (27, 32, 28), (28, 32, 29), (29, 32, 30), (0, 1, 2, 3, 4, 5, 6, 7, 8, 9, 10, 11, 12, 13, 14, 15, 16, 17, 18, 19, 20, 21, 22, 23, 24, 25, 26, 27, 28, 29, 30, 31), (30, 32, 31), (31, 32, 0)])
_uv = me_cone.uv_layers.new(name='UVMap')
_uv.uv.foreach_set('vector', [0.25, 0.49, 0.25, 0.25, 0.2968, 0.4854, 0.2968, 0.4854, 0.25, 0.25, 0.3418, 0.4717, 0.3418, 0.4717, 0.25, 0.25, 0.3833, 0.4496, 0.3833, 0.4496, 0.25, 0.25, 0.4197, 0.4197, 0.4197, 0.4197, 0.25, 0.25, 0.4496, 0.3833, 0.4496, 0.3833, 0.25, 0.25, 0.4717, 0.3418, 0.4717, 0.3418, 0.25, 0.25, 0.4854, 0.2968, 0.4854, 0.2968, 0.25, 0.25, 0.49, 0.25, 0.49, 0.25, 0.25, 0.25, 0.4854, 0.2032, 0.4854, 0.2032, 0.25, 0.25, 0.4717, 0.1582, 0.4717, 0.1582, 0.25, 0.25, 0.4496, 0.1167, 0.4496, 0.1167, 0.25, 0.25, 0.4197, 0.08029, 0.4197, 0.08029, 0.25, 0.25, 0.3833, 0.05045, 0.3833, 0.05045, 0.25, 0.25, 0.3418, 0.02827, 0.3418, 0.02827, 0.25, 0.25, 0.2968, 0.01461, 0.2968, 0.01461, 0.25, 0.25, 0.25, 0.01, 0.25, 0.01, 0.25, 0.25, 0.2032, 0.01461, 0.2032, 0.01461, 0.25, 0.25, 0.1582, 0.02827, 0.1582, 0.02827, 0.25, 0.25, 0.1167, 0.05045, 0.1167, 0.05045, 0.25, 0.25, 0.08029, 0.08029, 0.08029, 0.08029, 0.25, 0.25, 0.05045, 0.1167, 0.05045, 0.1167, 0.25, 0.25, 0.02827, 0.1582, 0.02827, 0.1582, 0.25, 0.25, 0.01461, 0.2032, 0.01461, 0.2032, 0.25, 0.25, 0.01, 0.25, 0.01, 0.25, 0.25, 0.25, 0.01461, 0.2968, 0.01461, 0.2968, 0.25, 0.25, 0.02827, 0.3418, 0.02827, 0.3418, 0.25, 0.25, 0.05045, 0.3833, 0.05045, 0.3833, 0.25, 0.25, 0.08029, 0.4197, 0.08029, 0.4197, 0.25, 0.25, 0.1167, 0.4496, 0.1167, 0.4496, 0.25, 0.25, 0.1582, 0.4717, 0.75, 0.49, 0.7968, 0.4854, 0.8418, 0.4717, 0.8833, 0.4496, 0.9197, 0.4197, 0.9496, 0.3833, 0.9717, 0.3418, 0.9854, 0.2968, 0.99, 0.25, 0.9854, 0.2032, 0.9717, 0.1582, 0.9496, 0.1167, 0.9197, 0.08029, 0.8833, 0.05045, 0.8418, 0.02827, 0.7968, 0.01461, 0.75, 0.01, 0.7032, 0.01461, 0.6582, 0.02827, 0.6167, 0.05045, 0.5803, 0.08029, 0.5504, 0.1167, 0.5283, 0.1582, 0.5146, 0.2032, 0.51, 0.25, 0.5146, 0.2968, 0.5283, 0.3418, 0.5504, 0.3833, 0.5803, 0.4197, 0.6167, 0.4496, 0.6582, 0.4717, 0.7032, 0.4854, 0.1582, 0.4717, 0.25, 0.25, 0.2032, 0.4854, 0.2032, 0.4854, 0.25, 0.25, 0.25, 0.49])
me_cone.update()
me_cone_001 = bpy.data.meshes.new('Cone.001')
me_cone_001.from_pydata([(0.0, 1.0, -1.0), (0.1951, 0.9808, -1.0), (0.3827, 0.9239, -1.0), (0.5556, 0.8315, -1.0), (0.7071, 0.7071, -1.0), (0.8315, 0.5556, -1.0), (0.9239, 0.3827, -1.0), (0.9808, 0.1951, -1.0), (1.0, 0.0, -1.0), (0.9808, -0.1951, -1.0), (0.9239, -0.3827, -1.0), (0.8315, -0.5556, -1.0), (0.7071, -0.7071, -1.0), (0.5556, -0.8315, -1.0), (0.3827, -0.9239, -1.0), (0.1951, -0.9808, -1.0), (0.0, -1.0, -1.0), (-0.1951, -0.9808, -1.0), (-0.3827, -0.9239, -1.0), (-0.5556, -0.8315, -1.0), (-0.7071, -0.7071, -1.0), (-0.8315, -0.5556, -1.0), (-0.9239, -0.3827, -1.0), (-0.9808, -0.1951, -1.0), (-1.0, 0.0, -1.0), (-0.9808, 0.1951, -1.0), (-0.9239, 0.3827, -1.0), (-0.8315, 0.5556, -1.0), (-0.7071, 0.7071, -1.0), (-0.5556, 0.8315, -1.0), (-0.3827, 0.9239, -1.0), (-0.1951, 0.9808, -1.0), (0.0, 0.0, 1.0)], [], [(0, 32, 1), (1, 32, 2), (2, 32, 3), (3, 32, 4), (4, 32, 5), (5, 32, 6), (6, 32, 7), (7, 32, 8), (8, 32, 9), (9, 32, 10), (10, 32, 11), (11, 32, 12), (12, 32, 13), (13, 32, 14), (14, 32, 15), (15, 32, 16), (16, 32, 17), (17, 32, 18), (18, 32, 19), (19, 32, 20), (20, 32, 21), (21, 32, 22), (22, 32, 23), (23, 32, 24), (24, 32, 25), (25, 32, 26), (26, 32, 27), (27, 32, 28), (28, 32, 29), (29, 32, 30), (0, 1, 2, 3, 4, 5, 6, 7, 8, 9, 10, 11, 12, 13, 14, 15, 16, 17, 18, 19, 20, 21, 22, 23, 24, 25, 26, 27, 28, 29, 30, 31), (30, 32, 31), (31, 32, 0)])
_uv = me_cone_001.uv_layers.new(name='UVMap')
_uv.uv.foreach_set('vector', [0.25, 0.49, 0.25, 0.25, 0.2968, 0.4854, 0.2968, 0.4854, 0.25, 0.25, 0.3418, 0.4717, 0.3418, 0.4717, 0.25, 0.25, 0.3833, 0.4496, 0.3833, 0.4496, 0.25, 0.25, 0.4197, 0.4197, 0.4197, 0.4197, 0.25, 0.25, 0.4496, 0.3833, 0.4496, 0.3833, 0.25, 0.25, 0.4717, 0.3418, 0.4717, 0.3418, 0.25, 0.25, 0.4854, 0.2968, 0.4854, 0.2968, 0.25, 0.25, 0.49, 0.25, 0.49, 0.25, 0.25, 0.25, 0.4854, 0.2032, 0.4854, 0.2032, 0.25, 0.25, 0.4717, 0.1582, 0.4717, 0.1582, 0.25, 0.25, 0.4496, 0.1167, 0.4496, 0.1167, 0.25, 0.25, 0.4197, 0.08029, 0.4197, 0.08029, 0.25, 0.25, 0.3833, 0.05045, 0.3833, 0.05045, 0.25, 0.25, 0.3418, 0.02827, 0.3418, 0.02827, 0.25, 0.25, 0.2968, 0.01461, 0.2968, 0.01461, 0.25, 0.25, 0.25, 0.01, 0.25, 0.01, 0.25, 0.25, 0.2032, 0.01461, 0.2032, 0.01461, 0.25, 0.25, 0.1582, 0.02827, 0.1582, 0.02827, 0.25, 0.25, 0.1167, 0.05045, 0.1167, 0.05045, 0.25, 0.25, 0.08029, 0.08029, 0.08029, 0.08029, 0.25, 0.25, 0.05045, 0.1167, 0.05045, 0.1167, 0.25, 0.25, 0.02827, 0.1582, 0.02827, 0.1582, 0.25, 0.25, 0.01461, 0.2032, 0.01461, 0.2032, 0.25, 0.25, 0.01, 0.25, 0.01, 0.25, 0.25, 0.25, 0.01461, 0.2968, 0.01461, 0.2968, 0.25, 0.25, 0.02827, 0.3418, 0.02827, 0.3418, 0.25, 0.25, 0.05045, 0.3833, 0.05045, 0.3833, 0.25, 0.25, 0.08029, 0.4197, 0.08029, 0.4197, 0.25, 0.25, 0.1167, 0.4496, 0.1167, 0.4496, 0.25, 0.25, 0.1582, 0.4717, 0.75, 0.49, 0.7968, 0.4854, 0.8418, 0.4717, 0.8833, 0.4496, 0.9197, 0.4197, 0.9496, 0.3833, 0.9717, 0.3418, 0.9854, 0.2968, 0.99, 0.25, 0.9854, 0.2032, 0.9717, 0.1582, 0.9496, 0.1167, 0.9197, 0.08029, 0.8833, 0.05045, 0.8418, 0.02827, 0.7968, 0.01461, 0.75, 0.01, 0.7032, 0.01461, 0.6582, 0.02827, 0.6167, 0.05045, 0.5803, 0.08029, 0.5504, 0.1167, 0.5283, 0.1582, 0.5146, 0.2032, 0.51, 0.25, 0.5146, 0.2968, 0.5283, 0.3418, 0.5504, 0.3833, 0.5803, 0.4197, 0.6167, 0.4496, 0.6582, 0.4717, 0.7032, 0.4854, 0.1582, 0.4717, 0.25, 0.25, 0.2032, 0.4854, 0.2032, 0.4854, 0.25, 0.25, 0.25, 0.49])
me_cone_001.update()
me_cone_002 = bpy.data.meshes.new('Cone.002')
me_cone_002.from_pydata([(0.0, 1.0, -1.0), (0.1951, 0.9808, -1.0), (0.3827, 0.9239, -1.0), (0.5556, 0.8315, -1.0), (0.7071, 0.7071, -1.0), (0.8315, 0.5556, -1.0), (0.9239, 0.3827, -1.0), (0.9808, 0.1951, -1.0), (1.0, 0.0, -1.0), (0.9808, -0.1951, -1.0), (0.9239, -0.3827, -1.0), (0.8315, -0.5556, -1.0), (0.7071, -0.7071, -1.0), (0.5556, -0.8315, -1.0), (0.3827, -0.9239, -1.0), (0.1951, -0.9808, -1.0), (0.0, -1.0, -1.0), (-0.1951, -0.9808, -1.0), (-0.3827, -0.9239, -1.0), (-0.5556, -0.8315, -1.0), (-0.7071, -0.7071, -1.0), (-0.8315, -0.5556, -1.0), (-0.9239, -0.3827, -1.0), (-0.9808, -0.1951, -1.0), (-1.0, 0.0, -1.0), (-0.9808, 0.1951, -1.0), (-0.9239, 0.3827, -1.0), (-0.8315, 0.5556, -1.0), (-0.7071, 0.7071, -1.0), (-0.5556, 0.8315, -1.0), (-0.3827, 0.9239, -1.0), (-0.1951, 0.9808, -1.0), (0.0, 0.0, 1.0)], [], [(0, 32, 1), (1, 32, 2), (2, 32, 3), (3, 32, 4), (4, 32, 5), (5, 32, 6), (6, 32, 7), (7, 32, 8), (8, 32, 9), (9, 32, 10), (10, 32, 11), (11, 32, 12), (12, 32, 13), (13, 32, 14), (14, 32, 15), (15, 32, 16), (16, 32, 17), (17, 32, 18), (18, 32, 19), (19, 32, 20), (20, 32, 21), (21, 32, 22), (22, 32, 23), (23, 32, 24), (24, 32, 25), (25, 32, 26), (26, 32, 27), (27, 32, 28), (28, 32, 29), (29, 32, 30), (0, 1, 2, 3, 4, 5, 6, 7, 8, 9, 10, 11, 12, 13, 14, 15, 16, 17, 18, 19, 20, 21, 22, 23, 24, 25, 26, 27, 28, 29, 30, 31), (30, 32, 31), (31, 32, 0)])
_uv = me_cone_002.uv_layers.new(name='UVMap')
_uv.uv.foreach_set('vector', [0.25, 0.49, 0.25, 0.25, 0.2968, 0.4854, 0.2968, 0.4854, 0.25, 0.25, 0.3418, 0.4717, 0.3418, 0.4717, 0.25, 0.25, 0.3833, 0.4496, 0.3833, 0.4496, 0.25, 0.25, 0.4197, 0.4197, 0.4197, 0.4197, 0.25, 0.25, 0.4496, 0.3833, 0.4496, 0.3833, 0.25, 0.25, 0.4717, 0.3418, 0.4717, 0.3418, 0.25, 0.25, 0.4854, 0.2968, 0.4854, 0.2968, 0.25, 0.25, 0.49, 0.25, 0.49, 0.25, 0.25, 0.25, 0.4854, 0.2032, 0.4854, 0.2032, 0.25, 0.25, 0.4717, 0.1582, 0.4717, 0.1582, 0.25, 0.25, 0.4496, 0.1167, 0.4496, 0.1167, 0.25, 0.25, 0.4197, 0.08029, 0.4197, 0.08029, 0.25, 0.25, 0.3833, 0.05045, 0.3833, 0.05045, 0.25, 0.25, 0.3418, 0.02827, 0.3418, 0.02827, 0.25, 0.25, 0.2968, 0.01461, 0.2968, 0.01461, 0.25, 0.25, 0.25, 0.01, 0.25, 0.01, 0.25, 0.25, 0.2032, 0.01461, 0.2032, 0.01461, 0.25, 0.25, 0.1582, 0.02827, 0.1582, 0.02827, 0.25, 0.25, 0.1167, 0.05045, 0.1167, 0.05045, 0.25, 0.25, 0.08029, 0.08029, 0.08029, 0.08029, 0.25, 0.25, 0.05045, 0.1167, 0.05045, 0.1167, 0.25, 0.25, 0.02827, 0.1582, 0.02827, 0.1582, 0.25, 0.25, 0.01461, 0.2032, 0.01461, 0.2032, 0.25, 0.25, 0.01, 0.25, 0.01, 0.25, 0.25, 0.25, 0.01461, 0.2968, 0.01461, 0.2968, 0.25, 0.25, 0.02827, 0.3418, 0.02827, 0.3418, 0.25, 0.25, 0.05045, 0.3833, 0.05045, 0.3833, 0.25, 0.25, 0.08029, 0.4197, 0.08029, 0.4197, 0.25, 0.25, 0.1167, 0.4496, 0.1167, 0.4496, 0.25, 0.25, 0.1582, 0.4717, 0.75, 0.49, 0.7968, 0.4854, 0.8418, 0.4717, 0.8833, 0.4496, 0.9197, 0.4197, 0.9496, 0.3833, 0.9717, 0.3418, 0.9854, 0.2968, 0.99, 0.25, 0.9854, 0.2032, 0.9717, 0.1582, 0.9496, 0.1167, 0.9197, 0.08029, 0.8833, 0.05045, 0.8418, 0.02827, 0.7968, 0.01461, 0.75, 0.01, 0.7032, 0.01461, 0.6582, 0.02827, 0.6167, 0.05045, 0.5803, 0.08029, 0.5504, 0.1167, 0.5283, 0.1582, 0.5146, 0.2032, 0.51, 0.25, 0.5146, 0.2968, 0.5283, 0.3418, 0.5504, 0.3833, 0.5803, 0.4197, 0.6167, 0.4496, 0.6582, 0.4717, 0.7032, 0.4854, 0.1582, 0.4717, 0.25, 0.25, 0.2032, 0.4854, 0.2032, 0.4854, 0.25, 0.25, 0.25, 0.49])
me_cone_002.update()
me_cone_003 = bpy.data.meshes.new('Cone.003')
me_cone_003.from_pydata([(0.0, 1.0, -1.0), (0.1951, 0.9808, -1.0), (0.3827, 0.9239, -1.0), (0.5556, 0.8315, -1.0), (0.7071, 0.7071, -1.0), (0.8315, 0.5556, -1.0), (0.9239, 0.3827, -1.0), (0.9808, 0.1951, -1.0), (1.0, 0.0, -1.0), (0.9808, -0.1951, -1.0), (0.9239, -0.3827, -1.0), (0.8315, -0.5556, -1.0), (0.7071, -0.7071, -1.0), (0.5556, -0.8315, -1.0), (0.3827, -0.9239, -1.0), (0.1951, -0.9808, -1.0), (0.0, -1.0, -1.0), (-0.1951, -0.9808, -1.0), (-0.3827, -0.9239, -1.0), (-0.5556, -0.8315, -1.0), (-0.7071, -0.7071, -1.0), (-0.8315, -0.5556, -1.0), (-0.9239, -0.3827, -1.0), (-0.9808, -0.1951, -1.0), (-1.0, 0.0, -1.0), (-0.9808, 0.1951, -1.0), (-0.9239, 0.3827, -1.0), (-0.8315, 0.5556, -1.0), (-0.7071, 0.7071, -1.0), (-0.5556, 0.8315, -1.0), (-0.3827, 0.9239, -1.0), (-0.1951, 0.9808, -1.0), (0.0, 0.0, 1.0)], [], [(0, 32, 1), (1, 32, 2), (2, 32, 3), (3, 32, 4), (4, 32, 5), (5, 32, 6), (6, 32, 7), (7, 32, 8), (8, 32, 9), (9, 32, 10), (10, 32, 11), (11, 32, 12), (12, 32, 13), (13, 32, 14), (14, 32, 15), (15, 32, 16), (16, 32, 17), (17, 32, 18), (18, 32, 19), (19, 32, 20), (20, 32, 21), (21, 32, 22), (22, 32, 23), (23, 32, 24), (24, 32, 25), (25, 32, 26), (26, 32, 27), (27, 32, 28), (28, 32, 29), (29, 32, 30), (0, 1, 2, 3, 4, 5, 6, 7, 8, 9, 10, 11, 12, 13, 14, 15, 16, 17, 18, 19, 20, 21, 22, 23, 24, 25, 26, 27, 28, 29, 30, 31), (30, 32, 31), (31, 32, 0)])
_uv = me_cone_003.uv_layers.new(name='UVMap')
_uv.uv.foreach_set('vector', [0.25, 0.49, 0.25, 0.25, 0.2968, 0.4854, 0.2968, 0.4854, 0.25, 0.25, 0.3418, 0.4717, 0.3418, 0.4717, 0.25, 0.25, 0.3833, 0.4496, 0.3833, 0.4496, 0.25, 0.25, 0.4197, 0.4197, 0.4197, 0.4197, 0.25, 0.25, 0.4496, 0.3833, 0.4496, 0.3833, 0.25, 0.25, 0.4717, 0.3418, 0.4717, 0.3418, 0.25, 0.25, 0.4854, 0.2968, 0.4854, 0.2968, 0.25, 0.25, 0.49, 0.25, 0.49, 0.25, 0.25, 0.25, 0.4854, 0.2032, 0.4854, 0.2032, 0.25, 0.25, 0.4717, 0.1582, 0.4717, 0.1582, 0.25, 0.25, 0.4496, 0.1167, 0.4496, 0.1167, 0.25, 0.25, 0.4197, 0.08029, 0.4197, 0.08029, 0.25, 0.25, 0.3833, 0.05045, 0.3833, 0.05045, 0.25, 0.25, 0.3418, 0.02827, 0.3418, 0.02827, 0.25, 0.25, 0.2968, 0.01461, 0.2968, 0.01461, 0.25, 0.25, 0.25, 0.01, 0.25, 0.01, 0.25, 0.25, 0.2032, 0.01461, 0.2032, 0.01461, 0.25, 0.25, 0.1582, 0.02827, 0.1582, 0.02827, 0.25, 0.25, 0.1167, 0.05045, 0.1167, 0.05045, 0.25, 0.25, 0.08029, 0.08029, 0.08029, 0.08029, 0.25, 0.25, 0.05045, 0.1167, 0.05045, 0.1167, 0.25, 0.25, 0.02827, 0.1582, 0.02827, 0.1582, 0.25, 0.25, 0.01461, 0.2032, 0.01461, 0.2032, 0.25, 0.25, 0.01, 0.25, 0.01, 0.25, 0.25, 0.25, 0.01461, 0.2968, 0.01461, 0.2968, 0.25, 0.25, 0.02827, 0.3418, 0.02827, 0.3418, 0.25, 0.25, 0.05045, 0.3833, 0.05045, 0.3833, 0.25, 0.25, 0.08029, 0.4197, 0.08029, 0.4197, 0.25, 0.25, 0.1167, 0.4496, 0.1167, 0.4496, 0.25, 0.25, 0.1582, 0.4717, 0.75, 0.49, 0.7968, 0.4854, 0.8418, 0.4717, 0.8833, 0.4496, 0.9197, 0.4197, 0.9496, 0.3833, 0.9717, 0.3418, 0.9854, 0.2968, 0.99, 0.25, 0.9854, 0.2032, 0.9717, 0.1582, 0.9496, 0.1167, 0.9197, 0.08029, 0.8833, 0.05045, 0.8418, 0.02827, 0.7968, 0.01461, 0.75, 0.01, 0.7032, 0.01461, 0.6582, 0.02827, 0.6167, 0.05045, 0.5803, 0.08029, 0.5504, 0.1167, 0.5283, 0.1582, 0.5146, 0.2032, 0.51, 0.25, 0.5146, 0.2968, 0.5283, 0.3418, 0.5504, 0.3833, 0.5803, 0.4197, 0.6167, 0.4496, 0.6582, 0.4717, 0.7032, 0.4854, 0.1582, 0.4717, 0.25, 0.25, 0.2032, 0.4854, 0.2032, 0.4854, 0.25, 0.25, 0.25, 0.49])
me_cone_003.update()
me_cone_004 = bpy.data.meshes.new('Cone.004')
me_cone_004.from_pydata([(0.0, 1.0, -1.0), (0.1951, 0.9808, -1.0), (0.3827, 0.9239, -1.0), (0.5556, 0.8315, -1.0), (0.7071, 0.7071, -1.0), (0.8315, 0.5556, -1.0), (0.9239, 0.3827, -1.0), (0.9808, 0.1951, -1.0), (1.0, 0.0, -1.0), (0.9808, -0.1951, -1.0), (0.9239, -0.3827, -1.0), (0.8315, -0.5556, -1.0), (0.7071, -0.7071, -1.0), (0.5556, -0.8315, -1.0), (0.3827, -0.9239, -1.0), (0.1951, -0.9808, -1.0), (0.0, -1.0, -1.0), (-0.1951, -0.9808, -1.0), (-0.3827, -0.9239, -1.0), (-0.5556, -0.8315, -1.0), (-0.7071, -0.7071, -1.0), (-0.8315, -0.5556, -1.0), (-0.9239, -0.3827, -1.0), (-0.9808, -0.1951, -1.0), (-1.0, 0.0, -1.0), (-0.9808, 0.1951, -1.0), (-0.9239, 0.3827, -1.0), (-0.8315, 0.5556, -1.0), (-0.7071, 0.7071, -1.0), (-0.5556, 0.8315, -1.0), (-0.3827, 0.9239, -1.0), (-0.1951, 0.9808, -1.0), (0.0, 0.0, 1.0)], [], [(0, 32, 1), (1, 32, 2), (2, 32, 3), (3, 32, 4), (4, 32, 5), (5, 32, 6), (6, 32, 7), (7, 32, 8), (8, 32, 9), (9, 32, 10), (10, 32, 11), (11, 32, 12), (12, 32, 13), (13, 32, 14), (14, 32, 15), (15, 32, 16), (16, 32, 17), (17, 32, 18), (18, 32, 19), (19, 32, 20), (20, 32, 21), (21, 32, 22), (22, 32, 23), (23, 32, 24), (24, 32, 25), (25, 32, 26), (26, 32, 27), (27, 32, 28), (28, 32, 29), (29, 32, 30), (0, 1, 2, 3, 4, 5, 6, 7, 8, 9, 10, 11, 12, 13, 14, 15, 16, 17, 18, 19, 20, 21, 22, 23, 24, 25, 26, 27, 28, 29, 30, 31), (30, 32, 31), (31, 32, 0)])
_uv = me_cone_004.uv_layers.new(name='UVMap')
_uv.uv.foreach_set('vector', [0.25, 0.49, 0.25, 0.25, 0.2968, 0.4854, 0.2968, 0.4854, 0.25, 0.25, 0.3418, 0.4717, 0.3418, 0.4717, 0.25, 0.25, 0.3833, 0.4496, 0.3833, 0.4496, 0.25, 0.25, 0.4197, 0.4197, 0.4197, 0.4197, 0.25, 0.25, 0.4496, 0.3833, 0.4496, 0.3833, 0.25, 0.25, 0.4717, 0.3418, 0.4717, 0.3418, 0.25, 0.25, 0.4854, 0.2968, 0.4854, 0.2968, 0.25, 0.25, 0.49, 0.25, 0.49, 0.25, 0.25, 0.25, 0.4854, 0.2032, 0.4854, 0.2032, 0.25, 0.25, 0.4717, 0.1582, 0.4717, 0.1582, 0.25, 0.25, 0.4496, 0.1167, 0.4496, 0.1167, 0.25, 0.25, 0.4197, 0.08029, 0.4197, 0.08029, 0.25, 0.25, 0.3833, 0.05045, 0.3833, 0.05045, 0.25, 0.25, 0.3418, 0.02827, 0.3418, 0.02827, 0.25, 0.25, 0.2968, 0.01461, 0.2968, 0.01461, 0.25, 0.25, 0.25, 0.01, 0.25, 0.01, 0.25, 0.25, 0.2032, 0.01461, 0.2032, 0.01461, 0.25, 0.25, 0.1582, 0.02827, 0.1582, 0.02827, 0.25, 0.25, 0.1167, 0.05045, 0.1167, 0.05045, 0.25, 0.25, 0.08029, 0.08029, 0.08029, 0.08029, 0.25, 0.25, 0.05045, 0.1167, 0.05045, 0.1167, 0.25, 0.25, 0.02827, 0.1582, 0.02827, 0.1582, 0.25, 0.25, 0.01461, 0.2032, 0.01461, 0.2032, 0.25, 0.25, 0.01, 0.25, 0.01, 0.25, 0.25, 0.25, 0.01461, 0.2968, 0.01461, 0.2968, 0.25, 0.25, 0.02827, 0.3418, 0.02827, 0.3418, 0.25, 0.25, 0.05045, 0.3833, 0.05045, 0.3833, 0.25, 0.25, 0.08029, 0.4197, 0.08029, 0.4197, 0.25, 0.25, 0.1167, 0.4496, 0.1167, 0.4496, 0.25, 0.25, 0.1582, 0.4717, 0.75, 0.49, 0.7968, 0.4854, 0.8418, 0.4717, 0.8833, 0.4496, 0.9197, 0.4197, 0.9496, 0.3833, 0.9717, 0.3418, 0.9854, 0.2968, 0.99, 0.25, 0.9854, 0.2032, 0.9717, 0.1582, 0.9496, 0.1167, 0.9197, 0.08029, 0.8833, 0.05045, 0.8418, 0.02827, 0.7968, 0.01461, 0.75, 0.01, 0.7032, 0.01461, 0.6582, 0.02827, 0.6167, 0.05045, 0.5803, 0.08029, 0.5504, 0.1167, 0.5283, 0.1582, 0.5146, 0.2032, 0.51, 0.25, 0.5146, 0.2968, 0.5283, 0.3418, 0.5504, 0.3833, 0.5803, 0.4197, 0.6167, 0.4496, 0.6582, 0.4717, 0.7032, 0.4854, 0.1582, 0.4717, 0.25, 0.25, 0.2032, 0.4854, 0.2032, 0.4854, 0.25, 0.25, 0.25, 0.49])
me_cone_004.update()
me_cone_005 = bpy.data.meshes.new('Cone.005')
me_cone_005.from_pydata([(0.0, 1.0, -1.0), (0.1951, 0.9808, -1.0), (0.3827, 0.9239, -1.0), (0.5556, 0.8315, -1.0), (0.7071, 0.7071, -1.0), (0.8315, 0.5556, -1.0), (0.9239, 0.3827, -1.0), (0.9808, 0.1951, -1.0), (1.0, 0.0, -1.0), (0.9808, -0.1951, -1.0), (0.9239, -0.3827, -1.0), (0.8315, -0.5556, -1.0), (0.7071, -0.7071, -1.0), (0.5556, -0.8315, -1.0), (0.3827, -0.9239, -1.0), (0.1951, -0.9808, -1.0), (0.0, -1.0, -1.0), (-0.1951, -0.9808, -1.0), (-0.3827, -0.9239, -1.0), (-0.5556, -0.8315, -1.0), (-0.7071, -0.7071, -1.0), (-0.8315, -0.5556, -1.0), (-0.9239, -0.3827, -1.0), (-0.9808, -0.1951, -1.0), (-1.0, 0.0, -1.0), (-0.9808, 0.1951, -1.0), (-0.9239, 0.3827, -1.0), (-0.8315, 0.5556, -1.0), (-0.7071, 0.7071, -1.0), (-0.5556, 0.8315, -1.0), (-0.3827, 0.9239, -1.0), (-0.1951, 0.9808, -1.0), (0.0, 0.0, 1.0)], [], [(0, 32, 1), (1, 32, 2), (2, 32, 3), (3, 32, 4), (4, 32, 5), (5, 32, 6), (6, 32, 7), (7, 32, 8), (8, 32, 9), (9, 32, 10), (10, 32, 11), (11, 32, 12), (12, 32, 13), (13, 32, 14), (14, 32, 15), (15, 32, 16), (16, 32, 17), (17, 32, 18), (18, 32, 19), (19, 32, 20), (20, 32, 21), (21, 32, 22), (22, 32, 23), (23, 32, 24), (24, 32, 25), (25, 32, 26), (26, 32, 27), (27, 32, 28), (28, 32, 29), (29, 32, 30), (0, 1, 2, 3, 4, 5, 6, 7, 8, 9, 10, 11, 12, 13, 14, 15, 16, 17, 18, 19, 20, 21, 22, 23, 24, 25, 26, 27, 28, 29, 30, 31), (30, 32, 31), (31, 32, 0)])
_uv = me_cone_005.uv_layers.new(name='UVMap')
_uv.uv.foreach_set('vector', [0.25, 0.49, 0.25, 0.25, 0.2968, 0.4854, 0.2968, 0.4854, 0.25, 0.25, 0.3418, 0.4717, 0.3418, 0.4717, 0.25, 0.25, 0.3833, 0.4496, 0.3833, 0.4496, 0.25, 0.25, 0.4197, 0.4197, 0.4197, 0.4197, 0.25, 0.25, 0.4496, 0.3833, 0.4496, 0.3833, 0.25, 0.25, 0.4717, 0.3418, 0.4717, 0.3418, 0.25, 0.25, 0.4854, 0.2968, 0.4854, 0.2968, 0.25, 0.25, 0.49, 0.25, 0.49, 0.25, 0.25, 0.25, 0.4854, 0.2032, 0.4854, 0.2032, 0.25, 0.25, 0.4717, 0.1582, 0.4717, 0.1582, 0.25, 0.25, 0.4496, 0.1167, 0.4496, 0.1167, 0.25, 0.25, 0.4197, 0.08029, 0.4197, 0.08029, 0.25, 0.25, 0.3833, 0.05045, 0.3833, 0.05045, 0.25, 0.25, 0.3418, 0.02827, 0.3418, 0.02827, 0.25, 0.25, 0.2968, 0.01461, 0.2968, 0.01461, 0.25, 0.25, 0.25, 0.01, 0.25, 0.01, 0.25, 0.25, 0.2032, 0.01461, 0.2032, 0.01461, 0.25, 0.25, 0.1582, 0.02827, 0.1582, 0.02827, 0.25, 0.25, 0.1167, 0.05045, 0.1167, 0.05045, 0.25, 0.25, 0.08029, 0.08029, 0.08029, 0.08029, 0.25, 0.25, 0.05045, 0.1167, 0.05045, 0.1167, 0.25, 0.25, 0.02827, 0.1582, 0.02827, 0.1582, 0.25, 0.25, 0.01461, 0.2032, 0.01461, 0.2032, 0.25, 0.25, 0.01, 0.25, 0.01, 0.25, 0.25, 0.25, 0.01461, 0.2968, 0.01461, 0.2968, 0.25, 0.25, 0.02827, 0.3418, 0.02827, 0.3418, 0.25, 0.25, 0.05045, 0.3833, 0.05045, 0.3833, 0.25, 0.25, 0.08029, 0.4197, 0.08029, 0.4197, 0.25, 0.25, 0.1167, 0.4496, 0.1167, 0.4496, 0.25, 0.25, 0.1582, 0.4717, 0.75, 0.49, 0.7968, 0.4854, 0.8418, 0.4717, 0.8833, 0.4496, 0.9197, 0.4197, 0.9496, 0.3833, 0.9717, 0.3418, 0.9854, 0.2968, 0.99, 0.25, 0.9854, 0.2032, 0.9717, 0.1582, 0.9496, 0.1167, 0.9197, 0.08029, 0.8833, 0.05045, 0.8418, 0.02827, 0.7968, 0.01461, 0.75, 0.01, 0.7032, 0.01461, 0.6582, 0.02827, 0.6167, 0.05045, 0.5803, 0.08029, 0.5504, 0.1167, 0.5283, 0.1582, 0.5146, 0.2032, 0.51, 0.25, 0.5146, 0.2968, 0.5283, 0.3418, 0.5504, 0.3833, 0.5803, 0.4197, 0.6167, 0.4496, 0.6582, 0.4717, 0.7032, 0.4854, 0.1582, 0.4717, 0.25, 0.25, 0.2032, 0.4854, 0.2032, 0.4854, 0.25, 0.25, 0.25, 0.49])
me_cone_005.update()
me_cone_006 = bpy.data.meshes.new('Cone.006')
me_cone_006.from_pydata([(0.0, 1.0, -1.0), (0.1951, 0.9808, -1.0), (0.3827, 0.9239, -1.0), (0.5556, 0.8315, -1.0), (0.7071, 0.7071, -1.0), (0.8315, 0.5556, -1.0), (0.9239, 0.3827, -1.0), (0.9808, 0.1951, -1.0), (1.0, 0.0, -1.0), (0.9808, -0.1951, -1.0), (0.9239, -0.3827, -1.0), (0.8315, -0.5556, -1.0), (0.7071, -0.7071, -1.0), (0.5556, -0.8315, -1.0), (0.3827, -0.9239, -1.0), (0.1951, -0.9808, -1.0), (0.0, -1.0, -1.0), (-0.1951, -0.9808, -1.0), (-0.3827, -0.9239, -1.0), (-0.5556, -0.8315, -1.0), (-0.7071, -0.7071, -1.0), (-0.8315, -0.5556, -1.0), (-0.9239, -0.3827, -1.0), (-0.9808, -0.1951, -1.0), (-1.0, 0.0, -1.0), (-0.9808, 0.1951, -1.0), (-0.9239, 0.3827, -1.0), (-0.8315, 0.5556, -1.0), (-0.7071, 0.7071, -1.0), (-0.5556, 0.8315, -1.0), (-0.3827, 0.9239, -1.0), (-0.1951, 0.9808, -1.0), (0.0, 0.0, 1.0)], [], [(0, 32, 1), (1, 32, 2), (2, 32, 3), (3, 32, 4), (4, 32, 5), (5, 32, 6), (6, 32, 7), (7, 32, 8), (8, 32, 9), (9, 32, 10), (10, 32, 11), (11, 32, 12), (12, 32, 13), (13, 32, 14), (14, 32, 15), (15, 32, 16), (16, 32, 17), (17, 32, 18), (18, 32, 19), (19, 32, 20), (20, 32, 21), (21, 32, 22), (22, 32, 23), (23, 32, 24), (24, 32, 25), (25, 32, 26), (26, 32, 27), (27, 32, 28), (28, 32, 29), (29, 32, 30), (0, 1, 2, 3, 4, 5, 6, 7, 8, 9, 10, 11, 12, 13, 14, 15, 16, 17, 18, 19, 20, 21, 22, 23, 24, 25, 26, 27, 28, 29, 30, 31), (30, 32, 31), (31, 32, 0)])
_uv = me_cone_006.uv_layers.new(name='UVMap')
_uv.uv.foreach_set('vector', [0.25, 0.49, 0.25, 0.25, 0.2968, 0.4854, 0.2968, 0.4854, 0.25, 0.25, 0.3418, 0.4717, 0.3418, 0.4717, 0.25, 0.25, 0.3833, 0.4496, 0.3833, 0.4496, 0.25, 0.25, 0.4197, 0.4197, 0.4197, 0.4197, 0.25, 0.25, 0.4496, 0.3833, 0.4496, 0.3833, 0.25, 0.25, 0.4717, 0.3418, 0.4717, 0.3418, 0.25, 0.25, 0.4854, 0.2968, 0.4854, 0.2968, 0.25, 0.25, 0.49, 0.25, 0.49, 0.25, 0.25, 0.25, 0.4854, 0.2032, 0.4854, 0.2032, 0.25, 0.25, 0.4717, 0.1582, 0.4717, 0.1582, 0.25, 0.25, 0.4496, 0.1167, 0.4496, 0.1167, 0.25, 0.25, 0.4197, 0.08029, 0.4197, 0.08029, 0.25, 0.25, 0.3833, 0.05045, 0.3833, 0.05045, 0.25, 0.25, 0.3418, 0.02827, 0.3418, 0.02827, 0.25, 0.25, 0.2968, 0.01461, 0.2968, 0.01461, 0.25, 0.25, 0.25, 0.01, 0.25, 0.01, 0.25, 0.25, 0.2032, 0.01461, 0.2032, 0.01461, 0.25, 0.25, 0.1582, 0.02827, 0.1582, 0.02827, 0.25, 0.25, 0.1167, 0.05045, 0.1167, 0.05045, 0.25, 0.25, 0.08029, 0.08029, 0.08029, 0.08029, 0.25, 0.25, 0.05045, 0.1167, 0.05045, 0.1167, 0.25, 0.25, 0.02827, 0.1582, 0.02827, 0.1582, 0.25, 0.25, 0.01461, 0.2032, 0.01461, 0.2032, 0.25, 0.25, 0.01, 0.25, 0.01, 0.25, 0.25, 0.25, 0.01461, 0.2968, 0.01461, 0.2968, 0.25, 0.25, 0.02827, 0.3418, 0.02827, 0.3418, 0.25, 0.25, 0.05045, 0.3833, 0.05045, 0.3833, 0.25, 0.25, 0.08029, 0.4197, 0.08029, 0.4197, 0.25, 0.25, 0.1167, 0.4496, 0.1167, 0.4496, 0.25, 0.25, 0.1582, 0.4717, 0.75, 0.49, 0.7968, 0.4854, 0.8418, 0.4717, 0.8833, 0.4496, 0.9197, 0.4197, 0.9496, 0.3833, 0.9717, 0.3418, 0.9854, 0.2968, 0.99, 0.25, 0.9854, 0.2032, 0.9717, 0.1582, 0.9496, 0.1167, 0.9197, 0.08029, 0.8833, 0.05045, 0.8418, 0.02827, 0.7968, 0.01461, 0.75, 0.01, 0.7032, 0.01461, 0.6582, 0.02827, 0.6167, 0.05045, 0.5803, 0.08029, 0.5504, 0.1167, 0.5283, 0.1582, 0.5146, 0.2032, 0.51, 0.25, 0.5146, 0.2968, 0.5283, 0.3418, 0.5504, 0.3833, 0.5803, 0.4197, 0.6167, 0.4496, 0.6582, 0.4717, 0.7032, 0.4854, 0.1582, 0.4717, 0.25, 0.25, 0.2032, 0.4854, 0.2032, 0.4854, 0.25, 0.25, 0.25, 0.49])
me_cone_006.update()
me_cube_029 = bpy.data.meshes.new('Cube.029')
me_cube_029.from_pydata([(-1.5, -0.125, -5.0), (-1.5, -0.125, 5.0), (-1.5, 0.125, -5.0), (-1.5, 0.125, 5.0), (1.5, -0.125, -5.0), (1.5, -0.125, 5.0), (1.5, 0.125, -5.0), (1.5, 0.125, 5.0)], [], [(0, 1, 3, 2), (2, 3, 7, 6), (6, 7, 5, 4), (4, 5, 1, 0), (2, 6, 4, 0), (7, 3, 1, 5)])
_uv = me_cube_029.uv_layers.new(name='UVMap')
_uv.uv.foreach_set('vector', [0.375, 0.0, 0.625, 0.0, 0.625, 0.25, 0.375, 0.25, 0.375, 0.25, 0.625, 0.25, 0.625, 0.5, 0.375, 0.5, 0.375, 0.5, 0.625, 0.5, 0.625, 0.75, 0.375, 0.75, 0.375, 0.75, 0.625, 0.75, 0.625, 1.0, 0.375, 1.0, 0.125, 0.5, 0.375, 0.5, 0.375, 0.75, 0.125, 0.75, 0.625, 0.5, 0.875, 0.5, 0.875, 0.75, 0.625, 0.75])
me_cube_029.materials.append(mat_mat_blckout_water)
me_cube_029.update()
me_cube_030 = bpy.data.meshes.new('Cube.030')
me_cube_030.from_pydata([(-1.5, -0.125, -5.0), (-1.5, -0.125, 5.0), (-1.5, 0.125, -5.0), (-1.5, 0.125, 5.0), (1.5, -0.125, -5.0), (1.5, -0.125, 5.0), (1.5, 0.125, -5.0), (1.5, 0.125, 5.0)], [], [(0, 1, 3, 2), (2, 3, 7, 6), (6, 7, 5, 4), (4, 5, 1, 0), (2, 6, 4, 0), (7, 3, 1, 5)])
_uv = me_cube_030.uv_layers.new(name='UVMap')
_uv.uv.foreach_set('vector', [0.375, 0.0, 0.625, 0.0, 0.625, 0.25, 0.375, 0.25, 0.375, 0.25, 0.625, 0.25, 0.625, 0.5, 0.375, 0.5, 0.375, 0.5, 0.625, 0.5, 0.625, 0.75, 0.375, 0.75, 0.375, 0.75, 0.625, 0.75, 0.625, 1.0, 0.375, 1.0, 0.125, 0.5, 0.375, 0.5, 0.375, 0.75, 0.125, 0.75, 0.625, 0.5, 0.875, 0.5, 0.875, 0.75, 0.625, 0.75])
me_cube_030.materials.append(mat_mat_blckout_water)
me_cube_030.update()

# ---- objects
ob_light = bpy.data.objects.new('Light', light_light)
ob_camera = bpy.data.objects.new('Camera', cam_camera)
ob_blk_porch_floor = bpy.data.objects.new('BLK_Porch_Floor', me_cube_001)
ob_blk_temple_landing = bpy.data.objects.new('BLK_Temple_Landing', me_cube_002)
ob_vlk_stair_01 = bpy.data.objects.new('VLK_Stair_01', me_cube_003)
ob_vlk_stair_02 = bpy.data.objects.new('VLK_Stair_02', me_cube_004)
ob_vlk_stair_03 = bpy.data.objects.new('VLK_Stair_03', me_cube_005)
ob_vlk_stair_04 = bpy.data.objects.new('VLK_Stair_04', me_cube_006)
ob_vlk_stair_05 = bpy.data.objects.new('VLK_Stair_05', me_cube_007)
ob_vlk_stair_06 = bpy.data.objects.new('VLK_Stair_06', me_cube_008)
ob_vlk_stair_07 = bpy.data.objects.new('VLK_Stair_07', me_cube_009)
ob_vlk_stair_08 = bpy.data.objects.new('VLK_Stair_08', me_cube_010)
ob_vlk_stair_09 = bpy.data.objects.new('VLK_Stair_09', me_cube_011)
ob_blk_temple_body = bpy.data.objects.new('BLK_Temple_Body', me_cube_012)
ob_blk_temple_roof = bpy.data.objects.new('BLK_Temple_Roof', me_cube_013)
ob_blk_temple_column_01 = bpy.data.objects.new('BLK_Temple_Column_01', me_cube_014)
ob_blk_temple_column_02 = bpy.data.objects.new('BLK_Temple_Column_02', me_cube_015)
ob_blk_temple_column_03 = bpy.data.objects.new('BLK_Temple_Column_03', me_cube_016)
ob_blk_temple_column_04 = bpy.data.objects.new('BLK_Temple_Column_04', me_cube_017)
ob_blk_rail_front = bpy.data.objects.new('BLK_Rail_Front', me_cube_018)
ob_blk_rail_left = bpy.data.objects.new('BLK_Rail_Left', me_cube_019)
ob_blk_rail_right = bpy.data.objects.new('BLK_Rail_Right', me_cube_020)
ob_blk_rail_back_left = bpy.data.objects.new('BLK_Rail_Back_Left', me_cube_021)
ob_blk_rail_back_left_001 = bpy.data.objects.new('BLK_Rail_Back_Left.001', me_cube_022)
ob_blk_post_front_left = bpy.data.objects.new('BLK_Post_Front_Left', me_cube_023)
ob_blk_post_front_right = bpy.data.objects.new('BLK_Post_Front_Right', me_cube_024)
ob_blk_post_left_mid = bpy.data.objects.new('BLK_Post_Left_Mid', me_cube_025)
ob_blk_post_right_mid = bpy.data.objects.new('BLK_Post_Right_Mid', me_cube_026)
ob_blk_post_back_right = bpy.data.objects.new('BLK_Post_Back_Right', me_cube_027)
ob_blk_post_back_left = bpy.data.objects.new('BLK_Post_Back_Left', me_cube_028)
ob_mark_player_start = bpy.data.objects.new('MARK_Player_Start', me_cube_031)
ob_mark_temple_direction = bpy.data.objects.new('MARK_Temple_Direction', me_cone_009)
ob_mark_export_test = bpy.data.objects.new('MARK_Export_Test', me_cube_032)
ob_blk_mountain_back_left = bpy.data.objects.new('BLK_Mountain_Back_Left', me_cone)
ob_blk_mountain_back_right = bpy.data.objects.new('BLK_Mountain_Back_Right', me_cone_001)
ob_blk_mountain_left_far = bpy.data.objects.new('BLK_Mountain_Left_Far', me_cone_002)
ob_blk_mountain_right_far = bpy.data.objects.new('BLK_Mountain_Right_Far', me_cone_003)
ob_blk_mountain_front_left = bpy.data.objects.new('BLK_Mountain_Front_Left', me_cone_004)
ob_blk_mountain_front_right = bpy.data.objects.new('BLK_Mountain_Front_Right', me_cone_005)
ob_blk_mountain_back_center = bpy.data.objects.new('BLK_Mountain_Back_Center', me_cone_006)
ob_blk_waterfall_right = bpy.data.objects.new('BLK_Waterfall_Right', me_cube_029)
ob_blk_waterfall_left = bpy.data.objects.new('BLK_Waterfall_Left', me_cube_030)

# ---- transforms, parenting, visibility, modifiers, constraints
ob_light.location = (4.076, 1.005, 5.904)
ob_light.rotation_euler = (0.6503, 0.05522, 1.866)
ob_light.lock_rotations_4d = False
ob_light.empty_display_type = 'ARROWS'
ob_light.color = (0.0, 0.0, 0.0, 0.0)
ob_light.lineart.crease_threshold = 0.0
ob_camera.location = (7.359, -6.926, 4.958)
ob_camera.rotation_euler = (1.109, 0.0, 0.8149)
ob_camera.lock_rotations_4d = False
ob_camera.empty_display_type = 'ARROWS'
ob_camera.color = (0.0, 0.0, 0.0, 0.0)
ob_camera.display_type = 'WIRE'
ob_camera.lineart.crease_threshold = 0.0
ob_blk_porch_floor.location = (0.0, 0.0, -0.2)
ob_blk_porch_floor.scale = (9.0, 6.0, 0.2)
ob_blk_temple_landing.location = (0.0, -18.5, 2.0)
ob_blk_temple_landing.scale = (7.0, 4.0, 0.25)
ob_vlk_stair_01.location = (0.0, -6.0, 0.125)
ob_vlk_stair_01.scale = (6.0, 0.5, 0.125)
ob_vlk_stair_02.location = (0.0, -7.0, 0.375)
ob_vlk_stair_02.scale = (6.0, 0.5, 0.125)
ob_vlk_stair_03.location = (0.0, -8.0, 0.625)
ob_vlk_stair_03.scale = (6.0, 0.5, 0.125)
ob_vlk_stair_04.location = (0.0, -9.0, 0.875)
ob_vlk_stair_04.scale = (6.0, 0.5, 0.125)
ob_vlk_stair_05.location = (0.0, -10.0, 1.125)
ob_vlk_stair_05.scale = (6.0, 0.5, 0.125)
ob_vlk_stair_06.location = (0.0, -11.0, 1.375)
ob_vlk_stair_06.scale = (6.0, 0.5, 0.125)
ob_vlk_stair_07.location = (0.0, -12.0, 1.625)
ob_vlk_stair_07.scale = (6.0, 0.5, 0.125)
ob_vlk_stair_08.location = (0.0, -13.0, 1.875)
ob_vlk_stair_08.scale = (6.0, 0.5, 0.125)
ob_vlk_stair_09.location = (0.0, -14.0, 2.125)
ob_vlk_stair_09.scale = (6.0, 0.5, 0.125)
ob_blk_temple_body.location = (0.0, -20.3, 3.85)
ob_blk_temple_body.scale = (5.0, 2.0, 1.6)
ob_blk_temple_roof.location = (0.0, -19.5, 5.75)
ob_blk_temple_roof.scale = (6.0, 2.5, 0.3)
ob_blk_temple_column_01.location = (-4.5, -16.2, 4.0)
ob_blk_temple_column_01.scale = (0.225, 0.225, 2.0)
ob_blk_temple_column_02.location = (-1.5, -16.2, 4.0)
ob_blk_temple_column_02.scale = (0.225, 0.225, 2.0)
ob_blk_temple_column_03.location = (1.5, -16.2, 4.0)
ob_blk_temple_column_03.scale = (0.225, 0.225, 2.0)
ob_blk_temple_column_04.location = (4.5, -16.2, 4.0)
ob_blk_temple_column_04.scale = (0.225, 0.225, 2.0)
ob_blk_rail_front.location = (0.0, 5.75, 0.9)
ob_blk_rail_front.scale = (8.75, 0.125, 0.125)
ob_blk_rail_left.location = (-8.75, 0.0, 0.9)
ob_blk_rail_left.scale = (0.125, 5.75, 0.125)
ob_blk_rail_right.location = (8.75, 0.0, 0.9)
ob_blk_rail_right.scale = (0.125, 5.75, 0.125)
ob_blk_rail_back_left.location = (-7.65, -5.75, 0.9)
ob_blk_rail_back_left.scale = (1.3, 0.125, 0.125)
ob_blk_rail_back_left_001.location = (7.65, -5.75, 0.9)
ob_blk_rail_back_left_001.scale = (1.3, 0.125, 0.125)
ob_blk_post_front_left.location = (-8.75, 5.75, 0.6)
ob_blk_post_front_left.scale = (0.175, 0.175, 0.6)
ob_blk_post_front_right.location = (8.75, 5.75, 0.6)
ob_blk_post_front_right.scale = (0.175, 0.175, 0.6)
ob_blk_post_left_mid.location = (-8.75, 0.0, 0.6)
ob_blk_post_left_mid.scale = (0.175, 0.175, 0.6)
ob_blk_post_right_mid.location = (8.75, 0.0, 0.6)
ob_blk_post_right_mid.scale = (0.175, 0.175, 0.6)
ob_blk_post_back_right.location = (8.75, -5.75, 0.6)
ob_blk_post_back_right.scale = (0.175, 0.175, 0.6)
ob_blk_post_back_left.location = (-8.75, -5.75, 0.6)
ob_blk_post_back_left.scale = (0.175, 0.175, 0.6)
ob_mark_player_start.location = (0.0, 3.0, 0.9)
ob_mark_player_start.scale = (0.3, 0.3, 0.9)
ob_mark_temple_direction.location = (0.0, -4.0, 1.25)
ob_mark_temple_direction.scale = (0.6, 0.6, 1.25)
ob_mark_export_test.location = (-4.0, 3.0, 1.0)
ob_mark_export_test.scale = (0.5, 0.5, 0.5)
ob_blk_mountain_back_left.location = (-14.0, -38.0, 7.0)
ob_blk_mountain_back_left.scale = (6.0, 5.0, 7.0)
ob_blk_mountain_back_right.location = (15.0, -39.0, 8.0)
ob_blk_mountain_back_right.scale = (6.5, 5.5, 8.0)
ob_blk_mountain_left_far.location = (-28.0, -12.0, 6.5)
ob_blk_mountain_left_far.scale = (5.5, 7.0, 6.5)
ob_blk_mountain_right_far.location = (28.0, -10.0, 7.5)
ob_blk_mountain_right_far.scale = (6.0, 7.0, 7.5)
ob_blk_mountain_front_left.location = (-24.0, 22.0, 5.0)
ob_blk_mountain_front_left.scale = (5.0, 5.5, 5.0)
ob_blk_mountain_front_right.location = (24.0, 22.0, 6.0)
ob_blk_mountain_front_right.scale = (5.5, 6.0, 6.0)
ob_blk_mountain_back_center.location = (0.0, -44.0, 9.0)
ob_blk_mountain_back_center.scale = (7.0, 5.0, 9.0)
ob_blk_waterfall_right.location = (8.0, -38.0, 6.0)
ob_blk_waterfall_left.location = (-8.0, -38.0, 6.0)

# ---- collection membership
col_collection.objects.link(ob_light)
col_collection.objects.link(ob_camera)
col_00_blockout.objects.link(ob_blk_porch_floor)
col_00_blockout.objects.link(ob_blk_temple_landing)
col_00_blockout.objects.link(ob_vlk_stair_01)
col_00_blockout.objects.link(ob_vlk_stair_02)
col_00_blockout.objects.link(ob_vlk_stair_03)
col_00_blockout.objects.link(ob_vlk_stair_04)
col_00_blockout.objects.link(ob_vlk_stair_05)
col_00_blockout.objects.link(ob_vlk_stair_06)
col_00_blockout.objects.link(ob_vlk_stair_07)
col_00_blockout.objects.link(ob_vlk_stair_08)
col_00_blockout.objects.link(ob_vlk_stair_09)
col_00_blockout.objects.link(ob_blk_temple_body)
col_00_blockout.objects.link(ob_blk_temple_roof)
col_00_blockout.objects.link(ob_blk_temple_column_01)
col_00_blockout.objects.link(ob_blk_temple_column_02)
col_00_blockout.objects.link(ob_blk_temple_column_03)
col_00_blockout.objects.link(ob_blk_temple_column_04)
col_00_blockout.objects.link(ob_blk_rail_front)
col_00_blockout.objects.link(ob_blk_rail_left)
col_00_blockout.objects.link(ob_blk_rail_right)
col_00_blockout.objects.link(ob_blk_rail_back_left)
col_00_blockout.objects.link(ob_blk_rail_back_left_001)
col_00_blockout.objects.link(ob_blk_post_front_left)
col_00_blockout.objects.link(ob_blk_post_front_right)
col_00_blockout.objects.link(ob_blk_post_left_mid)
col_00_blockout.objects.link(ob_blk_post_right_mid)
col_00_blockout.objects.link(ob_blk_post_back_right)
col_00_blockout.objects.link(ob_blk_post_back_left)
col_00_blockout.objects.link(ob_mark_player_start)
col_00_blockout.objects.link(ob_mark_temple_direction)
col_00_blockout.objects.link(ob_mark_export_test)
col_03_mountains.objects.link(ob_blk_mountain_back_left)
col_03_mountains.objects.link(ob_blk_mountain_back_right)
col_03_mountains.objects.link(ob_blk_mountain_left_far)
col_03_mountains.objects.link(ob_blk_mountain_right_far)
col_03_mountains.objects.link(ob_blk_mountain_front_left)
col_03_mountains.objects.link(ob_blk_mountain_front_right)
col_03_mountains.objects.link(ob_blk_mountain_back_center)
col_04_waterfall.objects.link(ob_blk_waterfall_right)
col_04_waterfall.objects.link(ob_blk_waterfall_left)

# ---- scene / render settings (as saved in the file)
scene.camera = ob_camera
scene.frame_start = 1; scene.frame_end = 250; scene.frame_set(1)
scene.render.engine = 'BLENDER_EEVEE_NEXT'
scene.render.bake_bias = 0.0
scene.render.bake_samples = 0
scene.cycles.sampling_pattern = 'TABULATED_SOBOL'
scene.eevee.use_volume_custom_range = False
bpy.context.view_layer.update()
